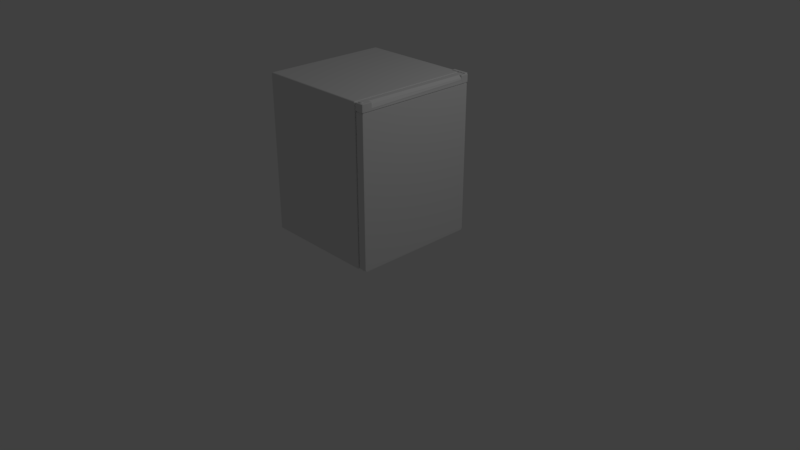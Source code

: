 # Source: office_fridge2.blend  (saved by Blender 2.79.0; exported with 4.5.12 LTS)
import bpy
from mathutils import Matrix  # noqa: F401  (used for matrix-valued properties, if any)

bpy.ops.wm.read_factory_settings(use_empty=True)
scene = bpy.context.scene
scene.name = 'Scene'

# ---- collections
col_collection_1 = bpy.data.collections.new('Collection 1'); scene.collection.children.link(col_collection_1)

# ---- materials (node trees are filled in below, after node groups)
mat_material_001 = bpy.data.materials.new('Material.001')
mat_material_001.alpha_threshold = 0.0
mat_material_001.use_transparent_shadow = False
mat_material_001.roughness = 0.5
mat_material_001.line_color = (0.0, 0.0, 0.0, 1.0)
mat_material_002 = bpy.data.materials.new('Material.002')
mat_material_002.alpha_threshold = 0.0
mat_material_002.use_transparent_shadow = False
mat_material_002.roughness = 0.5
mat_material_002.line_color = (0.0, 0.0, 0.0, 1.0)
mat_material_003 = bpy.data.materials.new('Material.003')
mat_material_003.alpha_threshold = 0.0
mat_material_003.use_transparent_shadow = False
mat_material_003.diffuse_color = (0.5382, 0.5382, 0.5382, 1.0)
mat_material_003.roughness = 0.5

# ---- material node trees

# ---- world
world_world = bpy.data.worlds.new('World'); scene.world = world_world
world_world.color = (0.05088, 0.05088, 0.05088)
world_world.use_sun_shadow = False
world_world.sun_shadow_jitter_overblur = 0.0
world_world.cycles.sampling_method = 'MANUAL'

# ---- cameras
cam_camera = bpy.data.cameras.new('Camera')
cam_camera.clip_end = 100.0
cam_camera.lens = 35.0
cam_camera.sensor_width = 32.0
cam_camera.sensor_height = 18.0
cam_camera.ortho_scale = 7.314
cam_camera.dof.focus_distance = 0.0
cam_camera.dof.aperture_fstop = 128.0

# ---- lights
light_lamp = bpy.data.lights.new('Lamp', 'POINT')
light_lamp.transmission_factor = 0.0
light_lamp.cutoff_distance = 30.0
light_lamp.energy = 100.0
light_lamp.shadow_buffer_clip_start = 1.001
light_lamp.shadow_soft_size = 0.1
light_lamp.shadow_maximum_resolution = 0.006
light_lamp.use_absolute_resolution = True

# ---- meshes
me_cube_003 = bpy.data.meshes.new('Cube.003')
me_cube_003.from_pydata([(-1.0, -1.0, -1.0), (-1.0, -1.0, 1.0), (-1.0, 1.0, -1.0), (-1.0, 1.0, 1.0), (1.0, -1.0, -1.0), (1.0, -1.0, 1.0), (1.0, 1.0, -1.0), (1.0, 1.0, 1.0)], [], [(0, 1, 3, 2), (2, 3, 7, 6), (6, 7, 5, 4), (4, 5, 1, 0), (2, 6, 4, 0), (7, 3, 1, 5)])
me_cube_003.use_remesh_preserve_volume = False
me_cube_003.use_remesh_preserve_attributes = False
me_cube_003.use_mirror_vertex_groups = False
me_cube_003.update()
me_cylinder_001 = bpy.data.meshes.new('Cylinder.001')
me_cylinder_001.from_pydata([(0.0, 1.0, -1.0), (0.0, 1.0, 1.0), (0.1951, 0.9808, -1.0), (0.1951, 0.9808, 1.0), (0.3827, 0.9239, -1.0), (0.3827, 0.9239, 1.0), (0.5556, 0.8315, -1.0), (0.5556, 0.8315, 1.0), (0.7071, 0.7071, -1.0), (0.7071, 0.7071, 1.0), (0.8315, 0.5556, -1.0), (0.8315, 0.5556, 1.0), (0.9239, 0.3827, -1.0), (0.9239, 0.3827, 1.0), (0.9808, 0.1951, -1.0), (0.9808, 0.1951, 1.0), (1.0, 7.55e-08, -1.0), (1.0, 7.55e-08, 1.0), (0.9808, -0.1951, -1.0), (0.9808, -0.1951, 1.0), (0.9239, -0.3827, -1.0), (0.9239, -0.3827, 1.0), (0.8315, -0.5556, -1.0), (0.8315, -0.5556, 1.0), (0.7071, -0.7071, -1.0), (0.7071, -0.7071, 1.0), (0.5556, -0.8315, -1.0), (0.5556, -0.8315, 1.0), (0.3827, -0.9239, -1.0), (0.3827, -0.9239, 1.0), (0.1951, -0.9808, -1.0), (0.1951, -0.9808, 1.0), (-3.258e-07, -1.0, -1.0), (-3.258e-07, -1.0, 1.0), (-0.1951, -0.9808, -1.0), (-0.1951, -0.9808, 1.0), (-0.3827, -0.9239, -1.0), (-0.3827, -0.9239, 1.0), (-0.5556, -0.8315, -1.0), (-0.5556, -0.8315, 1.0), (-0.7071, -0.7071, -1.0), (-0.7071, -0.7071, 1.0), (-0.8315, -0.5556, -1.0), (-0.8315, -0.5556, 1.0), (-0.9239, -0.3827, -1.0), (-0.9239, -0.3827, 1.0), (-0.9808, -0.1951, -1.0), (-0.9808, -0.1951, 1.0), (-1.0, 9.656e-07, -1.0), (-1.0, 9.656e-07, 1.0), (-0.9808, 0.1951, -1.0), (-0.9808, 0.1951, 1.0), (-0.9239, 0.3827, -1.0), (-0.9239, 0.3827, 1.0), (-0.8315, 0.5556, -1.0), (-0.8315, 0.5556, 1.0), (-0.7071, 0.7071, -1.0), (-0.7071, 0.7071, 1.0), (-0.5556, 0.8315, -1.0), (-0.5556, 0.8315, 1.0), (-0.3827, 0.9239, -1.0), (-0.3827, 0.9239, 1.0), (-0.1951, 0.9808, -1.0), (-0.1951, 0.9808, 1.0)], [], [(0, 1, 3, 2), (2, 3, 5, 4), (4, 5, 7, 6), (6, 7, 9, 8), (8, 9, 11, 10), (10, 11, 13, 12), (12, 13, 15, 14), (14, 15, 17, 16), (16, 17, 19, 18), (18, 19, 21, 20), (20, 21, 23, 22), (22, 23, 25, 24), (24, 25, 27, 26), (26, 27, 29, 28), (28, 29, 31, 30), (30, 31, 33, 32), (32, 33, 35, 34), (34, 35, 37, 36), (36, 37, 39, 38), (38, 39, 41, 40), (40, 41, 43, 42), (42, 43, 45, 44), (44, 45, 47, 46), (46, 47, 49, 48), (48, 49, 51, 50), (50, 51, 53, 52), (52, 53, 55, 54), (54, 55, 57, 56), (56, 57, 59, 58), (58, 59, 61, 60), (3, 1, 63, 61, 59, 57, 55, 53, 51, 49, 47, 45, 43, 41, 39, 37, 35, 33, 31, 29, 27, 25, 23, 21, 19, 17, 15, 13, 11, 9, 7, 5), (60, 61, 63, 62), (62, 63, 1, 0), (0, 2, 4, 6, 8, 10, 12, 14, 16, 18, 20, 22, 24, 26, 28, 30, 32, 34, 36, 38, 40, 42, 44, 46, 48, 50, 52, 54, 56, 58, 60, 62)])
me_cylinder_001.use_remesh_preserve_volume = False
me_cylinder_001.use_remesh_preserve_attributes = False
me_cylinder_001.use_mirror_vertex_groups = False
me_cylinder_001.update()
me_cube_001 = bpy.data.meshes.new('Cube.001')
me_cube_001.from_pydata([(1.0, 1.0, -1.0), (1.0, -1.0, -1.0), (-1.0, -1.0, -1.0), (-1.0, 1.0, -1.0), (1.0, 1.0, 1.0), (1.0, -1.0, 1.0), (-1.0, -1.0, 1.0), (-1.0, 1.0, 1.0)], [], [(0, 1, 2, 3), (4, 7, 6, 5), (0, 4, 5, 1), (1, 5, 6, 2), (2, 6, 7, 3), (4, 0, 3, 7)])
me_cube_001.materials.append(mat_material_001)
me_cube_001.use_remesh_preserve_volume = False
me_cube_001.use_remesh_preserve_attributes = False
me_cube_001.use_mirror_vertex_groups = False
me_cube_001.update()
me_cube_002 = bpy.data.meshes.new('Cube.002')
me_cube_002.from_pydata([(1.0, 1.0, -1.0), (1.0, -1.0, -1.0), (-1.0, -1.0, -1.0), (-1.0, 1.0, -1.0), (-1.0, -1.0, 0.901), (1.0, -1.0, 0.901), (-1.0, 1.0, 0.901), (1.0, 1.0, 0.901)], [], [(0, 1, 2, 3), (0, 7, 5, 1), (1, 5, 4, 2), (2, 4, 6, 3), (6, 7, 0, 3), (7, 6, 4, 5)])
me_cube_002.materials.append(mat_material_002)
me_cube_002.use_remesh_preserve_volume = False
me_cube_002.use_remesh_preserve_attributes = False
me_cube_002.use_mirror_vertex_groups = False
me_cube_002.update()
me_cube_006 = bpy.data.meshes.new('Cube.006')
me_cube_006.from_pydata([(0.8735, 0.8619, -0.1133), (0.3775, -0.8416, 0.8577), (-0.933, 0.862, 0.9924), (-0.94, 0.862, 0.9895), (-0.9504, 0.862, 0.9838), (-0.9601, 0.862, 0.9769), (-0.9769, 0.862, 0.9601), (-0.969, 0.862, 0.969), (-0.9838, 0.862, 0.9504), (-0.933, -0.8417, 0.9924), (-0.94, -0.8417, 0.9895), (-0.9504, -0.8417, 0.9838), (-0.9601, -0.8417, 0.9769), (-0.9769, -0.8417, 0.9601), (-0.969, -0.8417, 0.969), (-0.9838, -0.8417, 0.9504), (0.129, 0.8622, 1.0), (0.143, -0.8415, 0.9935), (-0.9941, 0.862, 0.929), (-0.9993, 0.862, 0.9059), (-0.9895, 0.862, 0.94), (-0.9973, 0.862, 0.9176), (-1.0, 0.862, 0.894), (-0.9941, -0.8417, 0.929), (-0.9993, -0.8417, 0.9059), (-0.9895, -0.8417, 0.94), (-0.9973, -0.8417, 0.9176), (-1.0, -0.8417, 0.894), (0.1393, -0.8414, 0.9903), (-0.9941, 0.862, -0.929), (-0.9973, 0.862, -0.9176), (-0.9993, 0.862, -0.9059), (-1.0, 0.862, -0.894), (-0.9838, 0.862, -0.9504), (-0.9769, 0.862, -0.9601), (-0.9895, 0.862, -0.94), (-0.9059, 0.862, -0.9993), (-0.894, 0.862, -1.0), (-0.9176, 0.862, -0.9973), (-0.929, 0.862, -0.9941), (-0.94, 0.862, -0.9895), (-0.9504, 0.862, -0.9838), (-0.9601, 0.862, -0.9769), (-0.969, 0.862, -0.969), (0.7712, 0.8623, 0.2026), (0.7951, 0.8623, -1.0), (0.8881, -0.8414, 0.01243), (0.7708, 0.8624, 0.2007), (0.8005, -0.8414, -1.0), (-0.9941, -0.8417, -0.929), (-0.9973, -0.8417, -0.9176), (-0.9993, -0.8417, -0.9059), (-1.0, -0.8417, -0.894), (-0.9838, -0.8417, -0.9504), (-0.9769, -0.8417, -0.9601), (-0.9895, -0.8417, -0.94), (-0.9059, -0.8417, -0.9993), (-0.894, -0.8417, -1.0), (-0.9176, -0.8417, -0.9973), (-0.929, -0.8417, -0.9941), (-0.94, -0.8417, -0.9895), (-0.9504, -0.8417, -0.9838), (-0.9601, -0.8417, -0.9769), (-0.969, -0.8417, -0.969)], [(17, 28)], [(32, 31, 51, 52), (30, 29, 49, 50), (12, 11, 4, 5), (23, 25, 20, 18), (15, 13, 6, 8), (36, 37, 57, 56), (14, 12, 5, 7), (42, 41, 61, 62), (35, 33, 53, 55), (39, 38, 58, 59), (25, 15, 8, 20), (40, 39, 59, 60), (41, 40, 60, 61), (31, 30, 50, 51), (24, 26, 21, 19), (38, 36, 56, 58), (10, 9, 2, 3), (13, 14, 7, 6), (29, 35, 55, 49), (11, 10, 3, 4), (27, 24, 19, 22), (44, 47, 0), (33, 34, 54, 53), (37, 45, 48, 57), (26, 23, 18, 21), (52, 27, 22, 32), (34, 43, 63, 54), (43, 42, 62, 63)])
me_cube_006.use_remesh_preserve_volume = False
me_cube_006.use_remesh_preserve_attributes = False
me_cube_006.use_mirror_vertex_groups = False
me_cube_006.update()
me_cylinder_006 = bpy.data.meshes.new('Cylinder.006')
me_cylinder_006.from_pydata([(0.0, 1.0, -1.0), (0.0, 1.0, 1.0), (0.1951, 0.9808, -1.0), (0.1951, 0.9808, 1.0), (0.3827, 0.9239, -1.0), (0.3827, 0.9239, 1.0), (0.5556, 0.8315, -1.0), (0.5556, 0.8315, 1.0), (0.7071, 0.7071, -1.0), (0.7071, 0.7071, 1.0), (0.8315, 0.5556, -1.0), (0.8315, 0.5556, 1.0), (0.9239, 0.3827, -1.0), (0.9239, 0.3827, 1.0), (0.9808, 0.1951, -1.0), (0.9808, 0.1951, 1.0), (1.0, 7.55e-08, -1.0), (1.0, 7.55e-08, 1.0), (0.9808, -0.1951, -1.0), (0.9808, -0.1951, 1.0), (0.9239, -0.3827, -1.0), (0.9239, -0.3827, 1.0), (0.8315, -0.5556, -1.0), (0.8315, -0.5556, 1.0), (0.7071, -0.7071, -1.0), (0.7071, -0.7071, 1.0), (0.5556, -0.8315, -1.0), (0.5556, -0.8315, 1.0), (0.3827, -0.9239, -1.0), (0.3827, -0.9239, 1.0), (0.1951, -0.9808, -1.0), (0.1951, -0.9808, 1.0), (-3.258e-07, -1.0, -1.0), (-3.258e-07, -1.0, 1.0), (-0.1951, -0.9808, -1.0), (-0.1951, -0.9808, 1.0), (-0.3827, -0.9239, -1.0), (-0.3827, -0.9239, 1.0), (-0.5556, -0.8315, -1.0), (-0.5556, -0.8315, 1.0), (-0.7071, -0.7071, -1.0), (-0.7071, -0.7071, 1.0), (-0.8315, -0.5556, -1.0), (-0.8315, -0.5556, 1.0), (-0.9239, -0.3827, -1.0), (-0.9239, -0.3827, 1.0), (-0.9808, -0.1951, -1.0), (-0.9808, -0.1951, 1.0), (-1.0, 9.656e-07, -1.0), (-1.0, 9.656e-07, 1.0), (-0.9808, 0.1951, -1.0), (-0.9808, 0.1951, 1.0), (-0.9239, 0.3827, -1.0), (-0.9239, 0.3827, 1.0), (-0.8315, 0.5556, -1.0), (-0.8315, 0.5556, 1.0), (-0.7071, 0.7071, -1.0), (-0.7071, 0.7071, 1.0), (-0.5556, 0.8315, -1.0), (-0.5556, 0.8315, 1.0), (-0.3827, 0.9239, -1.0), (-0.3827, 0.9239, 1.0), (-0.1951, 0.9808, -1.0), (-0.1951, 0.9808, 1.0)], [], [(0, 1, 3, 2), (2, 3, 5, 4), (4, 5, 7, 6), (6, 7, 9, 8), (8, 9, 11, 10), (10, 11, 13, 12), (12, 13, 15, 14), (14, 15, 17, 16), (16, 17, 19, 18), (18, 19, 21, 20), (20, 21, 23, 22), (22, 23, 25, 24), (24, 25, 27, 26), (26, 27, 29, 28), (28, 29, 31, 30), (30, 31, 33, 32), (32, 33, 35, 34), (34, 35, 37, 36), (36, 37, 39, 38), (38, 39, 41, 40), (40, 41, 43, 42), (42, 43, 45, 44), (44, 45, 47, 46), (46, 47, 49, 48), (48, 49, 51, 50), (50, 51, 53, 52), (52, 53, 55, 54), (54, 55, 57, 56), (56, 57, 59, 58), (58, 59, 61, 60), (3, 1, 63, 61, 59, 57, 55, 53, 51, 49, 47, 45, 43, 41, 39, 37, 35, 33, 31, 29, 27, 25, 23, 21, 19, 17, 15, 13, 11, 9, 7, 5), (60, 61, 63, 62), (62, 63, 1, 0), (0, 2, 4, 6, 8, 10, 12, 14, 16, 18, 20, 22, 24, 26, 28, 30, 32, 34, 36, 38, 40, 42, 44, 46, 48, 50, 52, 54, 56, 58, 60, 62)])
me_cylinder_006.materials.append(mat_material_003)
me_cylinder_006.use_remesh_preserve_volume = False
me_cylinder_006.use_remesh_preserve_attributes = False
me_cylinder_006.use_mirror_vertex_groups = False
me_cylinder_006.update()
me_cube_007 = bpy.data.meshes.new('Cube.007')
me_cube_007.from_pydata([(0.4715, -0.8405, 0.6831), (0.71, 0.8631, 0.6831), (0.6807, -0.8407, 0.4105), (0.8834, 0.8629, 0.4105), (0.8228, -0.8409, 0.0559), (0.9751, 0.8627, 0.0559), (0.985, -0.8411, -0.3976), (-0.894, -0.894, -1.0), (-0.894, -1.0, -0.894), (-1.0, -0.894, -0.894), (-0.894, -0.9059, -0.9993), (-0.894, -0.9176, -0.9973), (-0.894, -0.929, -0.9941), (-0.894, -0.94, -0.9895), (-0.894, -0.9504, -0.9838), (-0.894, -0.9601, -0.9769), (-0.894, -0.969, -0.969), (-0.9059, -0.894, -0.9993), (-0.906, -0.9061, -0.9986), (-0.9061, -0.9182, -0.9965), (-0.9061, -0.9298, -0.993), (-0.9062, -0.9407, -0.9884), (-0.9061, -0.9508, -0.9827), (-0.9061, -0.96, -0.976), (-0.9061, -0.9684, -0.9685), (-0.9176, -0.894, -0.9973), (-0.9181, -0.9063, -0.9965), (-0.9183, -0.9185, -0.9942), (-0.9183, -0.9301, -0.9907), (-0.9182, -0.9408, -0.986), (-0.918, -0.9505, -0.9805), (-0.9178, -0.9592, -0.9741), (-0.9177, -0.967, -0.9671), (-0.929, -0.894, -0.9941), (-0.9297, -0.9063, -0.993), (-0.9299, -0.9185, -0.9907), (-0.9298, -0.9299, -0.9871), (-0.9294, -0.9403, -0.9826), (-0.9288, -0.9495, -0.9773), (-0.9284, -0.9577, -0.9714), (-0.9282, -0.9649, -0.965), (-0.94, -0.894, -0.9895), (-0.9407, -0.9063, -0.9884), (-0.9407, -0.9183, -0.986), (-0.9402, -0.9295, -0.9825), (-0.9394, -0.9395, -0.9783), (-0.9384, -0.9482, -0.9736), (-0.9377, -0.9558, -0.9683), (-0.9373, -0.9624, -0.9624), (-0.9504, -0.894, -0.9838), (-0.9508, -0.9062, -0.9826), (-0.9505, -0.9181, -0.9804), (-0.9495, -0.929, -0.9772), (-0.9481, -0.9385, -0.9735), (-0.9467, -0.9467, -0.9694), (-0.9455, -0.9537, -0.9648), (-0.9449, -0.9597, -0.9597), (-0.9601, -0.894, -0.9769), (-0.9601, -0.9062, -0.9759), (-0.9593, -0.9179, -0.974), (-0.9577, -0.9285, -0.9714), (-0.9558, -0.9377, -0.9682), (-0.9537, -0.9455, -0.9648), (-0.9519, -0.9519, -0.9613), (-0.951, -0.9572, -0.9572), (-0.9552, -0.9552, -0.9552), (-0.9059, -0.9993, -0.894), (-0.9176, -0.9973, -0.894), (-0.929, -0.9941, -0.894), (-0.94, -0.9895, -0.894), (-0.9504, -0.9838, -0.894), (-0.9601, -0.9769, -0.894), (-0.969, -0.969, -0.894), (-0.894, -0.9993, -0.9059), (-0.9061, -0.9986, -0.906), (-0.9182, -0.9965, -0.9061), (-0.9298, -0.993, -0.9061), (-0.9407, -0.9884, -0.9062), (-0.9508, -0.9827, -0.9061), (-0.96, -0.976, -0.9061), (-0.9684, -0.9685, -0.9061), (-0.894, -0.9973, -0.9176), (-0.9063, -0.9965, -0.9181), (-0.9185, -0.9942, -0.9183), (-0.9301, -0.9907, -0.9183), (-0.9408, -0.986, -0.9182), (-0.9505, -0.9805, -0.918), (-0.9592, -0.9741, -0.9178), (-0.967, -0.9671, -0.9177), (-0.894, -0.9941, -0.929), (-0.9063, -0.993, -0.9297), (-0.9185, -0.9907, -0.9299), (-0.9299, -0.9871, -0.9298), (-0.9403, -0.9826, -0.9294), (-0.9495, -0.9773, -0.9288), (-0.9577, -0.9714, -0.9284), (-0.9649, -0.965, -0.9282), (-0.894, -0.9895, -0.94), (-0.9063, -0.9884, -0.9407), (-0.9183, -0.986, -0.9407), (-0.9295, -0.9825, -0.9402), (-0.9395, -0.9783, -0.9394), (-0.9482, -0.9736, -0.9384), (-0.9558, -0.9683, -0.9377), (-0.9624, -0.9624, -0.9373), (-0.894, -0.9838, -0.9504), (-0.9062, -0.9826, -0.9508), (-0.9181, -0.9804, -0.9505), (-0.929, -0.9772, -0.9495), (-0.9385, -0.9735, -0.9481), (-0.9467, -0.9694, -0.9467), (-0.9537, -0.9648, -0.9455), (-0.9597, -0.9597, -0.9449), (-0.894, -0.9769, -0.9601), (-0.9062, -0.9759, -0.9601), (-0.9179, -0.974, -0.9593), (-0.9285, -0.9714, -0.9577), (-0.9377, -0.9682, -0.9558), (-0.9455, -0.9648, -0.9537), (-0.9519, -0.9613, -0.9519), (-0.9572, -0.9572, -0.951), (-0.9993, -0.894, -0.9059), (-0.9973, -0.894, -0.9176), (-0.9941, -0.894, -0.929), (-0.9895, -0.894, -0.94), (-0.9838, -0.894, -0.9504), (-0.9769, -0.894, -0.9601), (-0.969, -0.894, -0.969), (-0.9993, -0.9059, -0.894), (-0.9986, -0.906, -0.9061), (-0.9965, -0.9061, -0.9182), (-0.993, -0.9061, -0.9298), (-0.9884, -0.9062, -0.9407), (-0.9827, -0.9061, -0.9508), (-0.976, -0.9061, -0.96), (-0.9685, -0.9061, -0.9684), (-0.9973, -0.9176, -0.894), (-0.9965, -0.9181, -0.9063), (-0.9942, -0.9183, -0.9185), (-0.9907, -0.9183, -0.9301), (-0.986, -0.9182, -0.9408), (-0.9805, -0.918, -0.9505), (-0.9741, -0.9178, -0.9592), (-0.9671, -0.9177, -0.967), (-0.9941, -0.929, -0.894), (-0.993, -0.9297, -0.9063), (-0.9907, -0.9299, -0.9185), (-0.9871, -0.9298, -0.9299), (-0.9826, -0.9294, -0.9403), (-0.9773, -0.9288, -0.9495), (-0.9714, -0.9284, -0.9577), (-0.965, -0.9282, -0.9649), (-0.9895, -0.94, -0.894), (-0.9884, -0.9407, -0.9063), (-0.986, -0.9407, -0.9183), (-0.9825, -0.9402, -0.9295), (-0.9783, -0.9394, -0.9395), (-0.9736, -0.9384, -0.9482), (-0.9683, -0.9377, -0.9558), (-0.9624, -0.9373, -0.9624), (-0.9838, -0.9504, -0.894), (-0.9826, -0.9508, -0.9062), (-0.9804, -0.9505, -0.9181), (-0.9772, -0.9495, -0.929), (-0.9735, -0.9481, -0.9385), (-0.9694, -0.9467, -0.9467), (-0.9648, -0.9455, -0.9537), (-0.9597, -0.9449, -0.9597), (-0.9769, -0.9601, -0.894), (-0.9759, -0.9601, -0.9062), (-0.974, -0.9593, -0.9179), (-0.9714, -0.9577, -0.9285), (-0.9682, -0.9558, -0.9377), (-0.9648, -0.9537, -0.9455), (-0.9613, -0.9519, -0.9519), (-0.9572, -0.951, -0.9572), (-0.894, -1.0, 0.894), (-0.894, -0.894, 1.0), (-1.0, -0.894, 0.894), (-0.894, -0.9993, 0.9059), (-0.894, -0.9973, 0.9176), (-0.894, -0.9941, 0.929), (-0.894, -0.9895, 0.94), (-0.894, -0.9838, 0.9504), (-0.894, -0.9769, 0.9601), (-0.894, -0.969, 0.969), (-0.9059, -0.9993, 0.894), (-0.906, -0.9986, 0.9061), (-0.9061, -0.9965, 0.9182), (-0.9061, -0.993, 0.9298), (-0.9062, -0.9884, 0.9407), (-0.9061, -0.9827, 0.9508), (-0.9061, -0.976, 0.96), (-0.9061, -0.9685, 0.9684), (-0.9176, -0.9973, 0.894), (-0.9181, -0.9965, 0.9063), (-0.9183, -0.9942, 0.9185), (-0.9183, -0.9907, 0.9301), (-0.9182, -0.986, 0.9408), (-0.918, -0.9805, 0.9505), (-0.9178, -0.9741, 0.9592), (-0.9177, -0.9671, 0.967), (-0.929, -0.9941, 0.894), (-0.9297, -0.993, 0.9063), (-0.9299, -0.9907, 0.9185), (-0.9298, -0.9871, 0.9299), (-0.9294, -0.9826, 0.9403), (-0.9288, -0.9773, 0.9495), (-0.9284, -0.9714, 0.9577), (-0.9282, -0.965, 0.9649), (-0.94, -0.9895, 0.894), (-0.9407, -0.9884, 0.9063), (-0.9407, -0.986, 0.9183), (-0.9402, -0.9825, 0.9295), (-0.9394, -0.9783, 0.9395), (-0.9384, -0.9736, 0.9482), (-0.9377, -0.9683, 0.9558), (-0.9373, -0.9624, 0.9624), (-0.9504, -0.9838, 0.894), (-0.9508, -0.9826, 0.9062), (-0.9505, -0.9804, 0.9181), (-0.9495, -0.9772, 0.929), (-0.9481, -0.9735, 0.9385), (-0.9467, -0.9694, 0.9467), (-0.9455, -0.9648, 0.9537), (-0.9449, -0.9597, 0.9597), (-0.9601, -0.9769, 0.894), (-0.9601, -0.9759, 0.9062), (-0.9593, -0.974, 0.9179), (-0.9577, -0.9714, 0.9285), (-0.9558, -0.9682, 0.9377), (-0.9537, -0.9648, 0.9455), (-0.9519, -0.9613, 0.9519), (-0.951, -0.9572, 0.9572), (-0.9552, -0.9552, 0.9552), (-0.9059, -0.894, 0.9993), (-0.9176, -0.894, 0.9973), (-0.929, -0.894, 0.9941), (-0.94, -0.894, 0.9895), (-0.9504, -0.894, 0.9838), (-0.9601, -0.894, 0.9769), (-0.969, -0.894, 0.969), (-0.894, -0.9059, 0.9993), (-0.9061, -0.906, 0.9986), (-0.9182, -0.9061, 0.9965), (-0.9298, -0.9061, 0.993), (-0.9407, -0.9062, 0.9884), (-0.9508, -0.9061, 0.9827), (-0.96, -0.9061, 0.976), (-0.9684, -0.9061, 0.9685), (-0.894, -0.9176, 0.9973), (-0.9063, -0.9181, 0.9965), (-0.9185, -0.9183, 0.9942), (-0.9301, -0.9183, 0.9907), (-0.9408, -0.9182, 0.986), (-0.9505, -0.918, 0.9805), (-0.9592, -0.9178, 0.9741), (-0.967, -0.9177, 0.9671), (-0.894, -0.929, 0.9941), (-0.9063, -0.9297, 0.993), (-0.9185, -0.9299, 0.9907), (-0.9299, -0.9298, 0.9871), (-0.9403, -0.9294, 0.9826), (-0.9495, -0.9288, 0.9773), (-0.9577, -0.9284, 0.9714), (-0.9649, -0.9282, 0.965), (-0.894, -0.94, 0.9895), (-0.9063, -0.9407, 0.9884), (-0.9183, -0.9407, 0.986), (-0.9295, -0.9402, 0.9825), (-0.9395, -0.9394, 0.9783), (-0.9482, -0.9384, 0.9736), (-0.9558, -0.9377, 0.9683), (-0.9624, -0.9373, 0.9624), (-0.894, -0.9504, 0.9838), (-0.9062, -0.9508, 0.9826), (-0.9181, -0.9505, 0.9804), (-0.929, -0.9495, 0.9772), (-0.9385, -0.9481, 0.9735), (-0.9467, -0.9467, 0.9694), (-0.9537, -0.9455, 0.9648), (-0.9597, -0.9449, 0.9597), (-0.894, -0.9601, 0.9769), (-0.9062, -0.9601, 0.9759), (-0.9179, -0.9593, 0.974), (-0.9285, -0.9577, 0.9714), (-0.9377, -0.9558, 0.9682), (-0.9455, -0.9537, 0.9648), (-0.9519, -0.9519, 0.9613), (-0.9572, -0.951, 0.9572), (-0.9993, -0.9059, 0.894), (-0.9973, -0.9176, 0.894), (-0.9941, -0.929, 0.894), (-0.9895, -0.94, 0.894), (-0.9838, -0.9504, 0.894), (-0.9769, -0.9601, 0.894), (-0.969, -0.969, 0.894), (-0.9993, -0.894, 0.9059), (-0.9986, -0.9061, 0.906), (-0.9965, -0.9182, 0.9061), (-0.993, -0.9298, 0.9061), (-0.9884, -0.9407, 0.9062), (-0.9827, -0.9508, 0.9061), (-0.976, -0.96, 0.9061), (-0.9685, -0.9684, 0.9061), (-0.9973, -0.894, 0.9176), (-0.9965, -0.9063, 0.9181), (-0.9942, -0.9185, 0.9183), (-0.9907, -0.9301, 0.9183), (-0.986, -0.9408, 0.9182), (-0.9805, -0.9505, 0.918), (-0.9741, -0.9592, 0.9178), (-0.9671, -0.967, 0.9177), (-0.9941, -0.894, 0.929), (-0.993, -0.9063, 0.9297), (-0.9907, -0.9185, 0.9299), (-0.9871, -0.9299, 0.9298), (-0.9826, -0.9403, 0.9294), (-0.9773, -0.9495, 0.9288), (-0.9714, -0.9577, 0.9284), (-0.965, -0.9649, 0.9282), (-0.9895, -0.894, 0.94), (-0.9884, -0.9063, 0.9407), (-0.986, -0.9183, 0.9407), (-0.9825, -0.9295, 0.9402), (-0.9783, -0.9395, 0.9394), (-0.9736, -0.9482, 0.9384), (-0.9683, -0.9558, 0.9377), (-0.9624, -0.9624, 0.9373), (-0.9838, -0.894, 0.9504), (-0.9826, -0.9062, 0.9508), (-0.9804, -0.9181, 0.9505), (-0.9772, -0.929, 0.9495), (-0.9735, -0.9385, 0.9481), (-0.9694, -0.9467, 0.9467), (-0.9648, -0.9537, 0.9455), (-0.9597, -0.9597, 0.9449), (-0.9769, -0.894, 0.9601), (-0.9759, -0.9062, 0.9601), (-0.974, -0.9179, 0.9593), (-0.9714, -0.9285, 0.9577), (-0.9682, -0.9377, 0.9558), (-0.9648, -0.9455, 0.9537), (-0.9613, -0.9519, 0.9519), (-0.9572, -0.9572, 0.951), (-0.894, 0.894, -1.0), (-1.0, 0.894, -0.894), (-0.894, 1.0, -0.894), (-0.9059, 0.894, -0.9993), (-0.9176, 0.894, -0.9973), (-0.929, 0.894, -0.9941), (-0.94, 0.894, -0.9895), (-0.9504, 0.894, -0.9838), (-0.9601, 0.894, -0.9769), (-0.969, 0.894, -0.969), (-0.894, 0.9059, -0.9993), (-0.9061, 0.906, -0.9986), (-0.9182, 0.9061, -0.9965), (-0.9298, 0.9061, -0.993), (-0.9407, 0.9062, -0.9884), (-0.9508, 0.9061, -0.9827), (-0.96, 0.9061, -0.976), (-0.9684, 0.9061, -0.9685), (-0.894, 0.9176, -0.9973), (-0.9063, 0.9181, -0.9965), (-0.9185, 0.9183, -0.9942), (-0.9301, 0.9183, -0.9907), (-0.9408, 0.9182, -0.986), (-0.9505, 0.918, -0.9805), (-0.9592, 0.9178, -0.9741), (-0.967, 0.9177, -0.9671), (-0.894, 0.929, -0.9941), (-0.9063, 0.9297, -0.993), (-0.9185, 0.9299, -0.9907), (-0.9299, 0.9298, -0.9871), (-0.9403, 0.9294, -0.9826), (-0.9495, 0.9288, -0.9773), (-0.9577, 0.9284, -0.9714), (-0.9649, 0.9282, -0.965), (-0.894, 0.94, -0.9895), (-0.9063, 0.9407, -0.9884), (-0.9183, 0.9407, -0.986), (-0.9295, 0.9402, -0.9825), (-0.9395, 0.9394, -0.9783), (-0.9482, 0.9384, -0.9736), (-0.9558, 0.9377, -0.9683), (-0.9624, 0.9373, -0.9624), (-0.894, 0.9504, -0.9838), (-0.9062, 0.9508, -0.9826), (-0.9181, 0.9505, -0.9804), (-0.929, 0.9495, -0.9772), (-0.9385, 0.9481, -0.9735), (-0.9467, 0.9467, -0.9694), (-0.9537, 0.9455, -0.9648), (-0.9597, 0.9449, -0.9597), (-0.894, 0.9601, -0.9769), (-0.9062, 0.9601, -0.9759), (-0.9179, 0.9593, -0.974), (-0.9285, 0.9577, -0.9714), (-0.9377, 0.9558, -0.9682), (-0.9455, 0.9537, -0.9648), (-0.9519, 0.9519, -0.9613), (-0.9572, 0.951, -0.9572), (-0.9552, 0.9552, -0.9552), (-0.9993, 0.9059, -0.894), (-0.9973, 0.9176, -0.894), (-0.9941, 0.929, -0.894), (-0.9895, 0.94, -0.894), (-0.9838, 0.9504, -0.894), (-0.9769, 0.9601, -0.894), (-0.969, 0.969, -0.894), (-0.9993, 0.894, -0.9059), (-0.9986, 0.9061, -0.906), (-0.9965, 0.9182, -0.9061), (-0.993, 0.9298, -0.9061), (-0.9884, 0.9407, -0.9062), (-0.9827, 0.9508, -0.9061), (-0.976, 0.96, -0.9061), (-0.9685, 0.9684, -0.9061), (-0.9973, 0.894, -0.9176), (-0.9965, 0.9063, -0.9181), (-0.9942, 0.9185, -0.9183), (-0.9907, 0.9301, -0.9183), (-0.986, 0.9408, -0.9182), (-0.9805, 0.9505, -0.918), (-0.9741, 0.9592, -0.9178), (-0.9671, 0.967, -0.9177), (-0.9941, 0.894, -0.929), (-0.993, 0.9063, -0.9297), (-0.9907, 0.9185, -0.9299), (-0.9871, 0.9299, -0.9298), (-0.9826, 0.9403, -0.9294), (-0.9773, 0.9495, -0.9288), (-0.9714, 0.9577, -0.9284), (-0.965, 0.9649, -0.9282), (-0.9895, 0.894, -0.94), (-0.9884, 0.9063, -0.9407), (-0.986, 0.9183, -0.9407), (-0.9825, 0.9295, -0.9402), (-0.9783, 0.9395, -0.9394), (-0.9736, 0.9482, -0.9384), (-0.9683, 0.9558, -0.9377), (-0.9624, 0.9624, -0.9373), (-0.9838, 0.894, -0.9504), (-0.9826, 0.9062, -0.9508), (-0.9804, 0.9181, -0.9505), (-0.9772, 0.929, -0.9495), (-0.9735, 0.9385, -0.9481), (-0.9694, 0.9467, -0.9467), (-0.9648, 0.9537, -0.9455), (-0.9597, 0.9597, -0.9449), (-0.9769, 0.894, -0.9601), (-0.9759, 0.9062, -0.9601), (-0.974, 0.9179, -0.9593), (-0.9714, 0.9285, -0.9577), (-0.9682, 0.9377, -0.9558), (-0.9648, 0.9455, -0.9537), (-0.9613, 0.9519, -0.9519), (-0.9572, 0.9572, -0.951), (-0.894, 0.9993, -0.9059), (-0.894, 0.9973, -0.9176), (-0.894, 0.9941, -0.929), (-0.894, 0.9895, -0.94), (-0.894, 0.9838, -0.9504), (-0.894, 0.9769, -0.9601), (-0.894, 0.969, -0.969), (-0.9059, 0.9993, -0.894), (-0.906, 0.9986, -0.9061), (-0.9061, 0.9965, -0.9182), (-0.9061, 0.993, -0.9298), (-0.9062, 0.9884, -0.9407), (-0.9061, 0.9827, -0.9508), (-0.9061, 0.976, -0.96), (-0.9061, 0.9685, -0.9684), (-0.9176, 0.9973, -0.894), (-0.9181, 0.9965, -0.9063), (-0.9183, 0.9942, -0.9185), (-0.9183, 0.9907, -0.9301), (-0.9182, 0.986, -0.9408), (-0.918, 0.9805, -0.9505), (-0.9178, 0.9741, -0.9592), (-0.9177, 0.9671, -0.967), (-0.929, 0.9941, -0.894), (-0.9297, 0.993, -0.9063), (-0.9299, 0.9907, -0.9185), (-0.9298, 0.9871, -0.9299), (-0.9294, 0.9826, -0.9403), (-0.9288, 0.9773, -0.9495), (-0.9284, 0.9714, -0.9577), (-0.9282, 0.965, -0.9649), (-0.94, 0.9895, -0.894), (-0.9407, 0.9884, -0.9063), (-0.9407, 0.986, -0.9183), (-0.9402, 0.9825, -0.9295), (-0.9394, 0.9783, -0.9395), (-0.9384, 0.9736, -0.9482), (-0.9377, 0.9683, -0.9558), (-0.9373, 0.9624, -0.9624), (-0.9504, 0.9838, -0.894), (-0.9508, 0.9826, -0.9062), (-0.9505, 0.9804, -0.9181), (-0.9495, 0.9772, -0.929), (-0.9481, 0.9735, -0.9385), (-0.9467, 0.9694, -0.9467), (-0.9455, 0.9648, -0.9537), (-0.9449, 0.9597, -0.9597), (-0.9601, 0.9769, -0.894), (-0.9601, 0.9759, -0.9062), (-0.9593, 0.974, -0.9179), (-0.9577, 0.9714, -0.9285), (-0.9558, 0.9682, -0.9377), (-0.9537, 0.9648, -0.9455), (-0.9519, 0.9613, -0.9519), (-0.951, 0.9572, -0.9572), (-0.894, 0.894, 1.0), (-0.894, 1.0, 0.894), (-1.0, 0.894, 0.894), (-0.894, 0.9059, 0.9993), (-0.894, 0.9176, 0.9973), (-0.894, 0.929, 0.9941), (-0.894, 0.94, 0.9895), (-0.894, 0.9504, 0.9838), (-0.894, 0.9601, 0.9769), (-0.894, 0.969, 0.969), (-0.9059, 0.894, 0.9993), (-0.906, 0.9061, 0.9986), (-0.9061, 0.9182, 0.9965), (-0.9061, 0.9298, 0.993), (-0.9062, 0.9407, 0.9884), (-0.9061, 0.9508, 0.9827), (-0.9061, 0.96, 0.976), (-0.9061, 0.9684, 0.9685), (-0.9176, 0.894, 0.9973), (-0.9181, 0.9063, 0.9965), (-0.9183, 0.9185, 0.9942), (-0.9183, 0.9301, 0.9907), (-0.9182, 0.9408, 0.986), (-0.918, 0.9505, 0.9805), (-0.9178, 0.9592, 0.9741), (-0.9177, 0.967, 0.9671), (-0.929, 0.894, 0.9941), (-0.9297, 0.9063, 0.993), (-0.9299, 0.9185, 0.9907), (-0.9298, 0.9299, 0.9871), (-0.9294, 0.9403, 0.9826), (-0.9288, 0.9495, 0.9773), (-0.9284, 0.9577, 0.9714), (-0.9282, 0.9649, 0.965), (-0.94, 0.894, 0.9895), (-0.9407, 0.9063, 0.9884), (-0.9407, 0.9183, 0.986), (-0.9402, 0.9295, 0.9825), (-0.9394, 0.9395, 0.9783), (-0.9384, 0.9482, 0.9736), (-0.9377, 0.9558, 0.9683), (-0.9373, 0.9624, 0.9624), (-0.9504, 0.894, 0.9838), (-0.9508, 0.9062, 0.9826), (-0.9505, 0.9181, 0.9804), (-0.9495, 0.929, 0.9772), (-0.9481, 0.9385, 0.9735), (-0.9467, 0.9467, 0.9694), (-0.9455, 0.9537, 0.9648), (-0.9449, 0.9597, 0.9597), (-0.9601, 0.894, 0.9769), (-0.9601, 0.9062, 0.9759), (-0.9593, 0.9179, 0.974), (-0.9577, 0.9285, 0.9714), (-0.9558, 0.9377, 0.9682), (-0.9537, 0.9455, 0.9648), (-0.9519, 0.9519, 0.9613), (-0.951, 0.9572, 0.9572), (-0.9552, 0.9552, 0.9552), (-0.9059, 0.9993, 0.894), (-0.9176, 0.9973, 0.894), (-0.929, 0.9941, 0.894), (-0.94, 0.9895, 0.894), (-0.9504, 0.9838, 0.894), (-0.9601, 0.9769, 0.894), (-0.969, 0.969, 0.894), (-0.894, 0.9993, 0.9059), (-0.9061, 0.9986, 0.906), (-0.9182, 0.9965, 0.9061), (-0.9298, 0.993, 0.9061), (-0.9407, 0.9884, 0.9062), (-0.9508, 0.9827, 0.9061), (-0.96, 0.976, 0.9061), (-0.9684, 0.9685, 0.9061), (-0.894, 0.9973, 0.9176), (-0.9063, 0.9965, 0.9181), (-0.9185, 0.9942, 0.9183), (-0.9301, 0.9907, 0.9183), (-0.9408, 0.986, 0.9182), (-0.9505, 0.9805, 0.918), (-0.9592, 0.9741, 0.9178), (-0.967, 0.9671, 0.9177), (-0.894, 0.9941, 0.929), (-0.9063, 0.993, 0.9297), (-0.9185, 0.9907, 0.9299), (-0.9299, 0.9871, 0.9298), (-0.9403, 0.9826, 0.9294), (-0.9495, 0.9773, 0.9288), (-0.9577, 0.9714, 0.9284), (-0.9649, 0.965, 0.9282), (-0.894, 0.9895, 0.94), (-0.9063, 0.9884, 0.9407), (-0.9183, 0.986, 0.9407), (-0.9295, 0.9825, 0.9402), (-0.9395, 0.9783, 0.9394), (-0.9482, 0.9736, 0.9384), (-0.9558, 0.9683, 0.9377), (-0.9624, 0.9624, 0.9373), (-0.894, 0.9838, 0.9504), (-0.9062, 0.9826, 0.9508), (-0.9181, 0.9804, 0.9505), (-0.929, 0.9772, 0.9495), (-0.9385, 0.9735, 0.9481), (-0.9467, 0.9694, 0.9467), (-0.9537, 0.9648, 0.9455), (-0.9597, 0.9597, 0.9449), (-0.894, 0.9769, 0.9601), (-0.9062, 0.9759, 0.9601), (-0.9179, 0.974, 0.9593), (-0.9285, 0.9714, 0.9577), (-0.9377, 0.9682, 0.9558), (-0.9455, 0.9648, 0.9537), (-0.9519, 0.9613, 0.9519), (-0.9572, 0.9572, 0.951), (-0.9993, 0.894, 0.9059), (-0.9973, 0.894, 0.9176), (-0.9941, 0.894, 0.929), (-0.9895, 0.894, 0.94), (-0.9838, 0.894, 0.9504), (-0.9769, 0.894, 0.9601), (-0.969, 0.894, 0.969), (-0.9993, 0.9059, 0.894), (-0.9986, 0.906, 0.9061), (-0.9965, 0.9061, 0.9182), (-0.993, 0.9061, 0.9298), (-0.9884, 0.9062, 0.9407), (-0.9827, 0.9061, 0.9508), (-0.976, 0.9061, 0.96), (-0.9685, 0.9061, 0.9684), (-0.9973, 0.9176, 0.894), (-0.9965, 0.9181, 0.9063), (-0.9942, 0.9183, 0.9185), (-0.9907, 0.9183, 0.9301), (-0.986, 0.9182, 0.9408), (-0.9805, 0.918, 0.9505), (-0.9741, 0.9178, 0.9592), (-0.9671, 0.9177, 0.967), (-0.9941, 0.929, 0.894), (-0.993, 0.9297, 0.9063), (-0.9907, 0.9299, 0.9185), (-0.9871, 0.9298, 0.9299), (-0.9826, 0.9294, 0.9403), (-0.9773, 0.9288, 0.9495), (-0.9714, 0.9284, 0.9577), (-0.965, 0.9282, 0.9649), (-0.9895, 0.94, 0.894), (-0.9884, 0.9407, 0.9063), (-0.986, 0.9407, 0.9183), (-0.9825, 0.9402, 0.9295), (-0.9783, 0.9394, 0.9395), (-0.9736, 0.9384, 0.9482), (-0.9683, 0.9377, 0.9558), (-0.9624, 0.9373, 0.9624), (-0.9838, 0.9504, 0.894), (-0.9826, 0.9508, 0.9062), (-0.9804, 0.9505, 0.9181), (-0.9772, 0.9495, 0.929), (-0.9735, 0.9481, 0.9385), (-0.9694, 0.9467, 0.9467), (-0.9648, 0.9455, 0.9537), (-0.9597, 0.9449, 0.9597), (-0.9769, 0.9601, 0.894), (-0.9759, 0.9601, 0.9062), (-0.974, 0.9593, 0.9179), (-0.9714, 0.9577, 0.9285), (-0.9682, 0.9558, 0.9377), (-0.9648, 0.9537, 0.9455), (-0.9613, 0.9519, 0.9519), (-0.9572, 0.951, 0.9572), (0.894, -0.894, -1.0), (1.0, -0.894, -0.894), (0.894, -1.0, -0.894), (0.9059, -0.894, -0.9993), (0.9176, -0.894, -0.9973), (0.929, -0.894, -0.9941), (0.94, -0.894, -0.9895), (0.9504, -0.894, -0.9838), (0.9601, -0.894, -0.9769), (0.969, -0.894, -0.969), (0.894, -0.9059, -0.9993), (0.9061, -0.906, -0.9986), (0.9182, -0.9061, -0.9965), (0.9298, -0.9061, -0.993), (0.9407, -0.9062, -0.9884), (0.9508, -0.9061, -0.9827), (0.96, -0.9061, -0.976), (0.9684, -0.9061, -0.9685), (0.894, -0.9176, -0.9973), (0.9063, -0.9181, -0.9965), (0.9185, -0.9183, -0.9942), (0.9301, -0.9183, -0.9907), (0.9408, -0.9182, -0.986), (0.9505, -0.918, -0.9805), (0.9592, -0.9178, -0.9741), (0.967, -0.9177, -0.9671), (0.894, -0.929, -0.9941), (0.9063, -0.9297, -0.993), (0.9185, -0.9299, -0.9907), (0.9299, -0.9298, -0.9871), (0.9403, -0.9294, -0.9826), (0.9495, -0.9288, -0.9773), (0.9577, -0.9284, -0.9714), (0.9649, -0.9282, -0.965), (0.894, -0.94, -0.9895), (0.9063, -0.9407, -0.9884), (0.9183, -0.9407, -0.986), (0.9295, -0.9402, -0.9825), (0.9395, -0.9394, -0.9783), (0.9482, -0.9384, -0.9736), (0.9558, -0.9377, -0.9683), (0.9624, -0.9373, -0.9624), (0.894, -0.9504, -0.9838), (0.9062, -0.9508, -0.9826), (0.9181, -0.9505, -0.9804), (0.929, -0.9495, -0.9772), (0.9385, -0.9481, -0.9735), (0.9467, -0.9467, -0.9694), (0.9537, -0.9455, -0.9648), (0.9597, -0.9449, -0.9597), (0.894, -0.9601, -0.9769), (0.9062, -0.9601, -0.9759), (0.9179, -0.9593, -0.974), (0.9285, -0.9577, -0.9714), (0.9377, -0.9558, -0.9682), (0.9455, -0.9537, -0.9648), (0.9519, -0.9519, -0.9613), (0.9572, -0.951, -0.9572), (0.9552, -0.9552, -0.9552), (0.9993, -0.9059, -0.894), (0.9973, -0.9176, -0.894), (0.9941, -0.929, -0.894), (0.9895, -0.94, -0.894), (0.9838, -0.9504, -0.894), (0.9769, -0.9601, -0.894), (0.969, -0.969, -0.894), (0.9993, -0.894, -0.9059), (0.9986, -0.9061, -0.906), (0.9965, -0.9182, -0.9061), (0.993, -0.9298, -0.9061), (0.9884, -0.9407, -0.9062), (0.9827, -0.9508, -0.9061), (0.976, -0.96, -0.9061), (0.9685, -0.9684, -0.9061), (0.9973, -0.894, -0.9176), (0.9965, -0.9063, -0.9181), (0.9942, -0.9185, -0.9183), (0.9907, -0.9301, -0.9183), (0.986, -0.9408, -0.9182), (0.9805, -0.9505, -0.918), (0.9741, -0.9592, -0.9178), (0.9671, -0.967, -0.9177), (0.9941, -0.894, -0.929), (0.993, -0.9063, -0.9297), (0.9907, -0.9185, -0.9299), (0.9871, -0.9299, -0.9298), (0.9826, -0.9403, -0.9294), (0.9773, -0.9495, -0.9288), (0.9714, -0.9577, -0.9284), (0.965, -0.9649, -0.9282), (0.9895, -0.894, -0.94), (0.9884, -0.9063, -0.9407), (0.986, -0.9183, -0.9407), (0.9825, -0.9295, -0.9402), (0.9783, -0.9395, -0.9394), (0.9736, -0.9482, -0.9384), (0.9683, -0.9558, -0.9377), (0.9624, -0.9624, -0.9373), (0.9838, -0.894, -0.9504), (0.9826, -0.9062, -0.9508), (0.9804, -0.9181, -0.9505), (0.9772, -0.929, -0.9495), (0.9735, -0.9385, -0.9481), (0.9694, -0.9467, -0.9467), (0.9648, -0.9537, -0.9455), (0.9597, -0.9597, -0.9449), (0.9769, -0.894, -0.9601), (0.9759, -0.9062, -0.9601), (0.974, -0.9179, -0.9593), (0.9714, -0.9285, -0.9577), (0.9682, -0.9377, -0.9558), (0.9648, -0.9455, -0.9537), (0.9613, -0.9519, -0.9519), (0.9572, -0.9572, -0.951), (0.894, -0.9993, -0.9059), (0.894, -0.9973, -0.9176), (0.894, -0.9941, -0.929), (0.894, -0.9895, -0.94), (0.894, -0.9838, -0.9504), (0.894, -0.9769, -0.9601), (0.894, -0.969, -0.969), (0.9059, -0.9993, -0.894), (0.906, -0.9986, -0.9061), (0.9061, -0.9965, -0.9182), (0.9061, -0.993, -0.9298), (0.9062, -0.9884, -0.9407), (0.9061, -0.9827, -0.9508), (0.9061, -0.976, -0.96), (0.9061, -0.9685, -0.9684), (0.9176, -0.9973, -0.894), (0.9181, -0.9965, -0.9063), (0.9183, -0.9942, -0.9185), (0.9183, -0.9907, -0.9301), (0.9182, -0.986, -0.9408), (0.918, -0.9805, -0.9505), (0.9178, -0.9741, -0.9592), (0.9177, -0.9671, -0.967), (0.929, -0.9941, -0.894), (0.9297, -0.993, -0.9063), (0.9299, -0.9907, -0.9185), (0.9298, -0.9871, -0.9299), (0.9294, -0.9826, -0.9403), (0.9288, -0.9773, -0.9495), (0.9284, -0.9714, -0.9577), (0.9282, -0.965, -0.9649), (0.94, -0.9895, -0.894), (0.9407, -0.9884, -0.9063), (0.9407, -0.986, -0.9183), (0.9402, -0.9825, -0.9295), (0.9394, -0.9783, -0.9395), (0.9384, -0.9736, -0.9482), (0.9377, -0.9683, -0.9558), (0.9373, -0.9624, -0.9624), (0.9504, -0.9838, -0.894), (0.9508, -0.9826, -0.9062), (0.9505, -0.9804, -0.9181), (0.9495, -0.9772, -0.929), (0.9481, -0.9735, -0.9385), (0.9467, -0.9694, -0.9467), (0.9455, -0.9648, -0.9537), (0.9449, -0.9597, -0.9597), (0.9601, -0.9769, -0.894), (0.9601, -0.9759, -0.9062), (0.9593, -0.974, -0.9179), (0.9577, -0.9714, -0.9285), (0.9558, -0.9682, -0.9377), (0.9537, -0.9648, -0.9455), (0.9519, -0.9613, -0.9519), (0.951, -0.9572, -0.9572), (0.894, -0.894, 1.0), (0.894, -1.0, 0.894), (1.0, -0.894, 0.894), (0.894, -0.9059, 0.9993), (0.894, -0.9176, 0.9973), (0.894, -0.929, 0.9941), (0.894, -0.94, 0.9895), (0.894, -0.9504, 0.9838), (0.894, -0.9601, 0.9769), (0.894, -0.969, 0.969), (0.9059, -0.894, 0.9993), (0.906, -0.9061, 0.9986), (0.9061, -0.9182, 0.9965), (0.9061, -0.9298, 0.993), (0.9062, -0.9407, 0.9884), (0.9061, -0.9508, 0.9827), (0.9061, -0.96, 0.976), (0.9061, -0.9684, 0.9685), (0.9176, -0.894, 0.9973), (0.9181, -0.9063, 0.9965), (0.9183, -0.9185, 0.9942), (0.9183, -0.9301, 0.9907), (0.9182, -0.9408, 0.986), (0.918, -0.9505, 0.9805), (0.9178, -0.9592, 0.9741), (0.9177, -0.967, 0.9671), (0.929, -0.894, 0.9941), (0.9297, -0.9063, 0.993), (0.9299, -0.9185, 0.9907), (0.9298, -0.9299, 0.9871), (0.9294, -0.9403, 0.9826), (0.9288, -0.9495, 0.9773), (0.9284, -0.9577, 0.9714), (0.9282, -0.9649, 0.965), (0.94, -0.894, 0.9895), (0.9407, -0.9063, 0.9884), (0.9407, -0.9183, 0.986), (0.9402, -0.9295, 0.9825), (0.9394, -0.9395, 0.9783), (0.9384, -0.9482, 0.9736), (0.9377, -0.9558, 0.9683), (0.9373, -0.9624, 0.9624), (0.9504, -0.894, 0.9838), (0.9508, -0.9062, 0.9826), (0.9505, -0.9181, 0.9804), (0.9495, -0.929, 0.9772), (0.9481, -0.9385, 0.9735), (0.9467, -0.9467, 0.9694), (0.9455, -0.9537, 0.9648), (0.9449, -0.9597, 0.9597), (0.9601, -0.894, 0.9769), (0.9601, -0.9062, 0.9759), (0.9593, -0.9179, 0.974), (0.9577, -0.9285, 0.9714), (0.9558, -0.9377, 0.9682), (0.9537, -0.9455, 0.9648), (0.9519, -0.9519, 0.9613), (0.951, -0.9572, 0.9572), (0.9552, -0.9552, 0.9552), (0.9059, -0.9993, 0.894), (0.9176, -0.9973, 0.894), (0.929, -0.9941, 0.894), (0.94, -0.9895, 0.894), (0.9504, -0.9838, 0.894), (0.9601, -0.9769, 0.894), (0.969, -0.969, 0.894), (0.894, -0.9993, 0.9059), (0.9061, -0.9986, 0.906), (0.9182, -0.9965, 0.9061), (0.9298, -0.993, 0.9061), (0.9407, -0.9884, 0.9062), (0.9508, -0.9827, 0.9061), (0.96, -0.976, 0.9061), (0.9684, -0.9685, 0.9061), (0.894, -0.9973, 0.9176), (0.9063, -0.9965, 0.9181), (0.9185, -0.9942, 0.9183), (0.9301, -0.9907, 0.9183), (0.9408, -0.986, 0.9182), (0.9505, -0.9805, 0.918), (0.9592, -0.9741, 0.9178), (0.967, -0.9671, 0.9177), (0.894, -0.9941, 0.929), (0.9063, -0.993, 0.9297), (0.9185, -0.9907, 0.9299), (0.9299, -0.9871, 0.9298), (0.9403, -0.9826, 0.9294), (0.9495, -0.9773, 0.9288), (0.9577, -0.9714, 0.9284), (0.9649, -0.965, 0.9282), (0.894, -0.9895, 0.94), (0.9063, -0.9884, 0.9407), (0.9183, -0.986, 0.9407), (0.9295, -0.9825, 0.9402), (0.9395, -0.9783, 0.9394), (0.9482, -0.9736, 0.9384), (0.9558, -0.9683, 0.9377), (0.9624, -0.9624, 0.9373), (0.894, -0.9838, 0.9504), (0.9062, -0.9826, 0.9508), (0.9181, -0.9804, 0.9505), (0.929, -0.9772, 0.9495), (0.9385, -0.9735, 0.9481), (0.9467, -0.9694, 0.9467), (0.9537, -0.9648, 0.9455), (0.9597, -0.9597, 0.9449), (0.894, -0.9769, 0.9601), (0.9062, -0.9759, 0.9601), (0.9179, -0.974, 0.9593), (0.9285, -0.9714, 0.9577), (0.9377, -0.9682, 0.9558), (0.9455, -0.9648, 0.9537), (0.9519, -0.9613, 0.9519), (0.9572, -0.9572, 0.951), (0.9993, -0.894, 0.9059), (0.9973, -0.894, 0.9176), (0.9941, -0.894, 0.929), (0.9895, -0.894, 0.94), (0.9838, -0.894, 0.9504), (0.9769, -0.894, 0.9601), (0.969, -0.894, 0.969), (0.9993, -0.9059, 0.894), (0.9986, -0.906, 0.9061), (0.9965, -0.9061, 0.9182), (0.993, -0.9061, 0.9298), (0.9884, -0.9062, 0.9407), (0.9827, -0.9061, 0.9508), (0.976, -0.9061, 0.96), (0.9685, -0.9061, 0.9684), (0.9973, -0.9176, 0.894), (0.9965, -0.9181, 0.9063), (0.9942, -0.9183, 0.9185), (0.9907, -0.9183, 0.9301), (0.986, -0.9182, 0.9408), (0.9805, -0.918, 0.9505), (0.9741, -0.9178, 0.9592), (0.9671, -0.9177, 0.967), (0.9941, -0.929, 0.894), (0.993, -0.9297, 0.9063), (0.9907, -0.9299, 0.9185), (0.9871, -0.9298, 0.9299), (0.9826, -0.9294, 0.9403), (0.9773, -0.9288, 0.9495), (0.9714, -0.9284, 0.9577), (0.965, -0.9282, 0.9649), (0.9895, -0.94, 0.894), (0.9884, -0.9407, 0.9063), (0.986, -0.9407, 0.9183), (0.9825, -0.9402, 0.9295), (0.9783, -0.9394, 0.9395), (0.9736, -0.9384, 0.9482), (0.9683, -0.9377, 0.9558), (0.9624, -0.9373, 0.9624), (0.9838, -0.9504, 0.894), (0.9826, -0.9508, 0.9062), (0.9804, -0.9505, 0.9181), (0.9772, -0.9495, 0.929), (0.9735, -0.9481, 0.9385), (0.9694, -0.9467, 0.9467), (0.9648, -0.9455, 0.9537), (0.9597, -0.9449, 0.9597), (0.9769, -0.9601, 0.894), (0.9759, -0.9601, 0.9062), (0.974, -0.9593, 0.9179), (0.9714, -0.9577, 0.9285), (0.9682, -0.9558, 0.9377), (0.9648, -0.9537, 0.9455), (0.9613, -0.9519, 0.9519), (0.9572, -0.951, 0.9572), (0.894, 0.894, -1.0), (0.894, 1.0, -0.894), (1.0, 0.894, -0.894), (0.894, 0.9059, -0.9993), (0.894, 0.9176, -0.9973), (0.894, 0.929, -0.9941), (0.894, 0.94, -0.9895), (0.894, 0.9504, -0.9838), (0.894, 0.9601, -0.9769), (0.894, 0.969, -0.969), (0.9059, 0.894, -0.9993), (0.906, 0.9061, -0.9986), (0.9061, 0.9182, -0.9965), (0.9061, 0.9298, -0.993), (0.9062, 0.9407, -0.9884), (0.9061, 0.9508, -0.9827), (0.9061, 0.96, -0.976), (0.9061, 0.9684, -0.9685), (0.9176, 0.894, -0.9973), (0.9181, 0.9063, -0.9965), (0.9183, 0.9185, -0.9942), (0.9183, 0.9301, -0.9907), (0.9182, 0.9408, -0.986), (0.918, 0.9505, -0.9805), (0.9178, 0.9592, -0.9741), (0.9177, 0.967, -0.9671), (0.929, 0.894, -0.9941), (0.9297, 0.9063, -0.993), (0.9299, 0.9185, -0.9907), (0.9298, 0.9299, -0.9871), (0.9294, 0.9403, -0.9826), (0.9288, 0.9495, -0.9773), (0.9284, 0.9577, -0.9714), (0.9282, 0.9649, -0.965), (0.94, 0.894, -0.9895), (0.9407, 0.9063, -0.9884), (0.9407, 0.9183, -0.986), (0.9402, 0.9295, -0.9825), (0.9394, 0.9395, -0.9783), (0.9384, 0.9482, -0.9736), (0.9377, 0.9558, -0.9683), (0.9373, 0.9624, -0.9624), (0.9504, 0.894, -0.9838), (0.9508, 0.9062, -0.9826), (0.9505, 0.9181, -0.9804), (0.9495, 0.929, -0.9772), (0.9481, 0.9385, -0.9735), (0.9467, 0.9467, -0.9694), (0.9455, 0.9537, -0.9648), (0.9449, 0.9597, -0.9597), (0.9601, 0.894, -0.9769), (0.9601, 0.9062, -0.9759), (0.9593, 0.9179, -0.974), (0.9577, 0.9285, -0.9714), (0.9558, 0.9377, -0.9682), (0.9537, 0.9455, -0.9648), (0.9519, 0.9519, -0.9613), (0.951, 0.9572, -0.9572), (0.9552, 0.9552, -0.9552), (0.9059, 0.9993, -0.894), (0.9176, 0.9973, -0.894), (0.929, 0.9941, -0.894), (0.94, 0.9895, -0.894), (0.9504, 0.9838, -0.894), (0.9601, 0.9769, -0.894), (0.969, 0.969, -0.894), (0.894, 0.9993, -0.9059), (0.9061, 0.9986, -0.906), (0.9182, 0.9965, -0.9061), (0.9298, 0.993, -0.9061), (0.9407, 0.9884, -0.9062), (0.9508, 0.9827, -0.9061), (0.96, 0.976, -0.9061), (0.9684, 0.9685, -0.9061), (0.894, 0.9973, -0.9176), (0.9063, 0.9965, -0.9181), (0.9185, 0.9942, -0.9183), (0.9301, 0.9907, -0.9183), (0.9408, 0.986, -0.9182), (0.9505, 0.9805, -0.918), (0.9592, 0.9741, -0.9178), (0.967, 0.9671, -0.9177), (0.894, 0.9941, -0.929), (0.9063, 0.993, -0.9297), (0.9185, 0.9907, -0.9299), (0.9299, 0.9871, -0.9298), (0.9403, 0.9826, -0.9294), (0.9495, 0.9773, -0.9288), (0.9577, 0.9714, -0.9284), (0.9649, 0.965, -0.9282), (0.894, 0.9895, -0.94), (0.9063, 0.9884, -0.9407), (0.9183, 0.986, -0.9407), (0.9295, 0.9825, -0.9402), (0.9395, 0.9783, -0.9394), (0.9482, 0.9736, -0.9384), (0.9558, 0.9683, -0.9377), (0.9624, 0.9624, -0.9373), (0.894, 0.9838, -0.9504), (0.9062, 0.9826, -0.9508), (0.9181, 0.9804, -0.9505), (0.929, 0.9772, -0.9495), (0.9385, 0.9735, -0.9481), (0.9467, 0.9694, -0.9467), (0.9537, 0.9648, -0.9455), (0.9597, 0.9597, -0.9449), (0.894, 0.9769, -0.9601), (0.9062, 0.9759, -0.9601), (0.9179, 0.974, -0.9593), (0.9285, 0.9714, -0.9577), (0.9377, 0.9682, -0.9558), (0.9455, 0.9648, -0.9537), (0.9519, 0.9613, -0.9519), (0.9572, 0.9572, -0.951), (0.9993, 0.894, -0.9059), (0.9973, 0.894, -0.9176), (0.9941, 0.894, -0.929), (0.9895, 0.894, -0.94), (0.9838, 0.894, -0.9504), (0.9769, 0.894, -0.9601), (0.969, 0.894, -0.969), (0.9993, 0.9059, -0.894), (0.9986, 0.906, -0.9061), (0.9965, 0.9061, -0.9182), (0.993, 0.9061, -0.9298), (0.9884, 0.9062, -0.9407), (0.9827, 0.9061, -0.9508), (0.976, 0.9061, -0.96), (0.9685, 0.9061, -0.9684), (0.9973, 0.9176, -0.894), (0.9965, 0.9181, -0.9063), (0.9942, 0.9183, -0.9185), (0.9907, 0.9183, -0.9301), (0.986, 0.9182, -0.9408), (0.9805, 0.918, -0.9505), (0.9741, 0.9178, -0.9592), (0.9671, 0.9177, -0.967), (0.9941, 0.929, -0.894), (0.993, 0.9297, -0.9063), (0.9907, 0.9299, -0.9185), (0.9871, 0.9298, -0.9299), (0.9826, 0.9294, -0.9403), (0.9773, 0.9288, -0.9495), (0.9714, 0.9284, -0.9577), (0.965, 0.9282, -0.9649), (0.9895, 0.94, -0.894), (0.9884, 0.9407, -0.9063), (0.986, 0.9407, -0.9183), (0.9825, 0.9402, -0.9295), (0.9783, 0.9394, -0.9395), (0.9736, 0.9384, -0.9482), (0.9683, 0.9377, -0.9558), (0.9624, 0.9373, -0.9624), (0.9838, 0.9504, -0.894), (0.9826, 0.9508, -0.9062), (0.9804, 0.9505, -0.9181), (0.9772, 0.9495, -0.929), (0.9735, 0.9481, -0.9385), (0.9694, 0.9467, -0.9467), (0.9648, 0.9455, -0.9537), (0.9597, 0.9449, -0.9597), (0.9769, 0.9601, -0.894), (0.9759, 0.9601, -0.9062), (0.974, 0.9593, -0.9179), (0.9714, 0.9577, -0.9285), (0.9682, 0.9558, -0.9377), (0.9648, 0.9537, -0.9455), (0.9613, 0.9519, -0.9519), (0.9572, 0.951, -0.9572), (0.894, 0.894, 1.0), (1.0, 0.894, 0.894), (0.894, 1.0, 0.894), (0.9059, 0.894, 0.9993), (0.9176, 0.894, 0.9973), (0.929, 0.894, 0.9941), (0.94, 0.894, 0.9895), (0.9504, 0.894, 0.9838), (0.9601, 0.894, 0.9769), (0.969, 0.894, 0.969), (0.894, 0.9059, 0.9993), (0.9061, 0.906, 0.9986), (0.9182, 0.9061, 0.9965), (0.9298, 0.9061, 0.993), (0.9407, 0.9062, 0.9884), (0.9508, 0.9061, 0.9827), (0.96, 0.9061, 0.976), (0.9684, 0.9061, 0.9685), (0.894, 0.9176, 0.9973), (0.9063, 0.9181, 0.9965), (0.9185, 0.9183, 0.9942), (0.9301, 0.9183, 0.9907), (0.9408, 0.9182, 0.986), (0.9505, 0.918, 0.9805), (0.9592, 0.9178, 0.9741), (0.967, 0.9177, 0.9671), (0.894, 0.929, 0.9941), (0.9063, 0.9297, 0.993), (0.9185, 0.9299, 0.9907), (0.9299, 0.9298, 0.9871), (0.9403, 0.9294, 0.9826), (0.9495, 0.9288, 0.9773), (0.9577, 0.9284, 0.9714), (0.9649, 0.9282, 0.965), (0.894, 0.94, 0.9895), (0.9063, 0.9407, 0.9884), (0.9183, 0.9407, 0.986), (0.9295, 0.9402, 0.9825), (0.9395, 0.9394, 0.9783), (0.9482, 0.9384, 0.9736), (0.9558, 0.9377, 0.9683), (0.9624, 0.9373, 0.9624), (0.894, 0.9504, 0.9838), (0.9062, 0.9508, 0.9826), (0.9181, 0.9505, 0.9804), (0.929, 0.9495, 0.9772), (0.9385, 0.9481, 0.9735), (0.9467, 0.9467, 0.9694), (0.9537, 0.9455, 0.9648), (0.9597, 0.9449, 0.9597), (0.894, 0.9601, 0.9769), (0.9062, 0.9601, 0.9759), (0.9179, 0.9593, 0.974), (0.9285, 0.9577, 0.9714), (0.9377, 0.9558, 0.9682), (0.9455, 0.9537, 0.9648), (0.9519, 0.9519, 0.9613), (0.9572, 0.951, 0.9572), (0.9552, 0.9552, 0.9552), (0.9993, 0.9059, 0.894), (0.9973, 0.9176, 0.894), (0.9941, 0.929, 0.894), (0.9895, 0.94, 0.894), (0.9838, 0.9504, 0.894), (0.9769, 0.9601, 0.894), (0.969, 0.969, 0.894), (0.9993, 0.894, 0.9059), (0.9986, 0.9061, 0.906), (0.9965, 0.9182, 0.9061), (0.993, 0.9298, 0.9061), (0.9884, 0.9407, 0.9062), (0.9827, 0.9508, 0.9061), (0.976, 0.96, 0.9061), (0.9685, 0.9684, 0.9061), (0.9973, 0.894, 0.9176), (0.9965, 0.9063, 0.9181), (0.9942, 0.9185, 0.9183), (0.9907, 0.9301, 0.9183), (0.986, 0.9408, 0.9182), (0.9805, 0.9505, 0.918), (0.9741, 0.9592, 0.9178), (0.9671, 0.967, 0.9177), (0.9941, 0.894, 0.929), (0.993, 0.9063, 0.9297), (0.9907, 0.9185, 0.9299), (0.9871, 0.9299, 0.9298), (0.9826, 0.9403, 0.9294), (0.9773, 0.9495, 0.9288), (0.9714, 0.9577, 0.9284), (0.965, 0.9649, 0.9282), (0.9895, 0.894, 0.94), (0.9884, 0.9063, 0.9407), (0.986, 0.9183, 0.9407), (0.9825, 0.9295, 0.9402), (0.9783, 0.9395, 0.9394), (0.9736, 0.9482, 0.9384), (0.9683, 0.9558, 0.9377), (0.9624, 0.9624, 0.9373), (0.9838, 0.894, 0.9504), (0.9826, 0.9062, 0.9508), (0.9804, 0.9181, 0.9505), (0.9772, 0.929, 0.9495), (0.9735, 0.9385, 0.9481), (0.9694, 0.9467, 0.9467), (0.9648, 0.9537, 0.9455), (0.9597, 0.9597, 0.9449), (0.9769, 0.894, 0.9601), (0.9759, 0.9062, 0.9601), (0.974, 0.9179, 0.9593), (0.9714, 0.9285, 0.9577), (0.9682, 0.9377, 0.9558), (0.9648, 0.9455, 0.9537), (0.9613, 0.9519, 0.9519), (0.9572, 0.9572, 0.951), (0.894, 0.9993, 0.9059), (0.894, 0.9973, 0.9176), (0.894, 0.9941, 0.929), (0.894, 0.9895, 0.94), (0.894, 0.9838, 0.9504), (0.894, 0.9769, 0.9601), (0.894, 0.969, 0.969), (0.9059, 0.9993, 0.894), (0.906, 0.9986, 0.9061), (0.9061, 0.9965, 0.9182), (0.9061, 0.993, 0.9298), (0.9062, 0.9884, 0.9407), (0.9061, 0.9827, 0.9508), (0.9061, 0.976, 0.96), (0.9061, 0.9685, 0.9684), (0.9176, 0.9973, 0.894), (0.9181, 0.9965, 0.9063), (0.9183, 0.9942, 0.9185), (0.9183, 0.9907, 0.9301), (0.9182, 0.986, 0.9408), (0.918, 0.9805, 0.9505), (0.9178, 0.9741, 0.9592), (0.9177, 0.9671, 0.967), (0.929, 0.9941, 0.894), (0.9297, 0.993, 0.9063), (0.9299, 0.9907, 0.9185), (0.9298, 0.9871, 0.9299), (0.9294, 0.9826, 0.9403), (0.9288, 0.9773, 0.9495), (0.9284, 0.9714, 0.9577), (0.9282, 0.965, 0.9649), (0.94, 0.9895, 0.894), (0.9407, 0.9884, 0.9063), (0.9407, 0.986, 0.9183), (0.9402, 0.9825, 0.9295), (0.9394, 0.9783, 0.9395), (0.9384, 0.9736, 0.9482), (0.9377, 0.9683, 0.9558), (0.9373, 0.9624, 0.9624), (0.9504, 0.9838, 0.894), (0.9508, 0.9826, 0.9062), (0.9505, 0.9804, 0.9181), (0.9495, 0.9772, 0.929), (0.9481, 0.9735, 0.9385), (0.9467, 0.9694, 0.9467), (0.9455, 0.9648, 0.9537), (0.9449, 0.9597, 0.9597), (0.9601, 0.9769, 0.894), (0.9601, 0.9759, 0.9062), (0.9593, 0.974, 0.9179), (0.9577, 0.9714, 0.9285), (0.9558, 0.9682, 0.9377), (0.9537, 0.9648, 0.9455), (0.9519, 0.9613, 0.9519), (0.951, 0.9572, 0.9572), (0.9694, -0.4553, -0.528), (1.0, -0.8412, -0.3841), (0.9694, 0.8626, -0.3101), (0.1349, -0.8405, 1.0), (0.3734, 0.8631, 1.0), (0.9059, -0.8411, 0.9993), (0.9176, -0.8411, 0.9973), (0.894, -0.8411, 1.0), (0.929, -0.8411, 0.9941), (0.94, -0.8411, 0.9895), (0.9504, -0.8411, 0.9838), (0.9838, -0.8412, 0.9504), (0.9769, -0.8412, 0.9601), (0.969, -0.8412, 0.969), (0.9601, -0.8411, 0.9769), (0.9973, -0.8412, 0.9176), (0.9941, -0.8412, 0.929), (0.9895, -0.8412, 0.94), (0.9993, -0.8412, 0.9059), (1.0, -0.8412, 0.894), (0.9059, 0.8627, 0.9993), (0.9176, 0.8627, 0.9973), (0.894, 0.8627, 1.0), (0.929, 0.8627, 0.9941), (0.94, 0.8627, 0.9895), (0.9504, 0.8627, 0.9838), (0.9838, 0.8626, 0.9504), (0.9769, 0.8626, 0.9601), (0.969, 0.8626, 0.969), (0.9601, 0.8627, 0.9769), (0.9973, 0.8626, 0.9176), (0.9941, 0.8626, 0.929), (0.9895, 0.8626, 0.94), (0.9993, 0.8626, 0.9059), (1.0, 0.8626, 0.894)], [], [(0, 2, 3, 1), (2, 4, 5, 3), (4, 6, 1359, 1361, 5), (6, 1360, 1359), (685, 853, 176, 8), (1023, 1191, 1393, 1361, 1359, 1360, 1378, 854, 684), (1190, 514, 177, 852, 1366, 1362, 1363, 1381), (9, 178, 516, 346), (347, 515, 1192, 1022), (7, 10, 18, 17), (10, 11, 19, 18), (11, 12, 20, 19), (12, 13, 21, 20), (13, 14, 22, 21), (14, 15, 23, 22), (15, 16, 24, 23), (17, 18, 26, 25), (18, 19, 27, 26), (19, 20, 28, 27), (20, 21, 29, 28), (21, 22, 30, 29), (22, 23, 31, 30), (23, 24, 32, 31), (25, 26, 34, 33), (26, 27, 35, 34), (27, 28, 36, 35), (28, 29, 37, 36), (29, 30, 38, 37), (30, 31, 39, 38), (31, 32, 40, 39), (33, 34, 42, 41), (34, 35, 43, 42), (35, 36, 44, 43), (36, 37, 45, 44), (37, 38, 46, 45), (38, 39, 47, 46), (39, 40, 48, 47), (41, 42, 50, 49), (42, 43, 51, 50), (43, 44, 52, 51), (44, 45, 53, 52), (45, 46, 54, 53), (46, 47, 55, 54), (47, 48, 56, 55), (49, 50, 58, 57), (50, 51, 59, 58), (51, 52, 60, 59), (52, 53, 61, 60), (53, 54, 62, 61), (54, 55, 63, 62), (55, 56, 64, 63), (57, 58, 135, 127), (58, 59, 143, 135), (59, 60, 151, 143), (60, 61, 159, 151), (61, 62, 167, 159), (62, 63, 175, 167), (63, 64, 65, 175), (8, 66, 74, 73), (66, 67, 75, 74), (67, 68, 76, 75), (68, 69, 77, 76), (69, 70, 78, 77), (70, 71, 79, 78), (71, 72, 80, 79), (73, 74, 82, 81), (74, 75, 83, 82), (75, 76, 84, 83), (76, 77, 85, 84), (77, 78, 86, 85), (78, 79, 87, 86), (79, 80, 88, 87), (81, 82, 90, 89), (82, 83, 91, 90), (83, 84, 92, 91), (84, 85, 93, 92), (85, 86, 94, 93), (86, 87, 95, 94), (87, 88, 96, 95), (89, 90, 98, 97), (90, 91, 99, 98), (91, 92, 100, 99), (92, 93, 101, 100), (93, 94, 102, 101), (94, 95, 103, 102), (95, 96, 104, 103), (97, 98, 106, 105), (98, 99, 107, 106), (99, 100, 108, 107), (100, 101, 109, 108), (101, 102, 110, 109), (102, 103, 111, 110), (103, 104, 112, 111), (105, 106, 114, 113), (106, 107, 115, 114), (107, 108, 116, 115), (108, 109, 117, 116), (109, 110, 118, 117), (110, 111, 119, 118), (111, 112, 120, 119), (113, 114, 24, 16), (114, 115, 32, 24), (115, 116, 40, 32), (116, 117, 48, 40), (117, 118, 56, 48), (118, 119, 64, 56), (119, 120, 65, 64), (9, 121, 129, 128), (121, 122, 130, 129), (122, 123, 131, 130), (123, 124, 132, 131), (124, 125, 133, 132), (125, 126, 134, 133), (126, 127, 135, 134), (128, 129, 137, 136), (129, 130, 138, 137), (130, 131, 139, 138), (131, 132, 140, 139), (132, 133, 141, 140), (133, 134, 142, 141), (134, 135, 143, 142), (136, 137, 145, 144), (137, 138, 146, 145), (138, 139, 147, 146), (139, 140, 148, 147), (140, 141, 149, 148), (141, 142, 150, 149), (142, 143, 151, 150), (144, 145, 153, 152), (145, 146, 154, 153), (146, 147, 155, 154), (147, 148, 156, 155), (148, 149, 157, 156), (149, 150, 158, 157), (150, 151, 159, 158), (152, 153, 161, 160), (153, 154, 162, 161), (154, 155, 163, 162), (155, 156, 164, 163), (156, 157, 165, 164), (157, 158, 166, 165), (158, 159, 167, 166), (160, 161, 169, 168), (161, 162, 170, 169), (162, 163, 171, 170), (163, 164, 172, 171), (164, 165, 173, 172), (165, 166, 174, 173), (166, 167, 175, 174), (168, 169, 80, 72), (169, 170, 88, 80), (170, 171, 96, 88), (171, 172, 104, 96), (172, 173, 112, 104), (173, 174, 120, 112), (174, 175, 65, 120), (176, 179, 187, 186), (179, 180, 188, 187), (180, 181, 189, 188), (181, 182, 190, 189), (182, 183, 191, 190), (183, 184, 192, 191), (184, 185, 193, 192), (186, 187, 195, 194), (187, 188, 196, 195), (188, 189, 197, 196), (189, 190, 198, 197), (190, 191, 199, 198), (191, 192, 200, 199), (192, 193, 201, 200), (194, 195, 203, 202), (195, 196, 204, 203), (196, 197, 205, 204), (197, 198, 206, 205), (198, 199, 207, 206), (199, 200, 208, 207), (200, 201, 209, 208), (202, 203, 211, 210), (203, 204, 212, 211), (204, 205, 213, 212), (205, 206, 214, 213), (206, 207, 215, 214), (207, 208, 216, 215), (208, 209, 217, 216), (210, 211, 219, 218), (211, 212, 220, 219), (212, 213, 221, 220), (213, 214, 222, 221), (214, 215, 223, 222), (215, 216, 224, 223), (216, 217, 225, 224), (218, 219, 227, 226), (219, 220, 228, 227), (220, 221, 229, 228), (221, 222, 230, 229), (222, 223, 231, 230), (223, 224, 232, 231), (224, 225, 233, 232), (226, 227, 304, 296), (227, 228, 312, 304), (228, 229, 320, 312), (229, 230, 328, 320), (230, 231, 336, 328), (231, 232, 344, 336), (232, 233, 234, 344), (177, 235, 243, 242), (235, 236, 244, 243), (236, 237, 245, 244), (237, 238, 246, 245), (238, 239, 247, 246), (239, 240, 248, 247), (240, 241, 249, 248), (242, 243, 251, 250), (243, 244, 252, 251), (244, 245, 253, 252), (245, 246, 254, 253), (246, 247, 255, 254), (247, 248, 256, 255), (248, 249, 257, 256), (250, 251, 259, 258), (251, 252, 260, 259), (252, 253, 261, 260), (253, 254, 262, 261), (254, 255, 263, 262), (255, 256, 264, 263), (256, 257, 265, 264), (258, 259, 267, 266), (259, 260, 268, 267), (260, 261, 269, 268), (261, 262, 270, 269), (262, 263, 271, 270), (263, 264, 272, 271), (264, 265, 273, 272), (266, 267, 275, 274), (267, 268, 276, 275), (268, 269, 277, 276), (269, 270, 278, 277), (270, 271, 279, 278), (271, 272, 280, 279), (272, 273, 281, 280), (274, 275, 283, 282), (275, 276, 284, 283), (276, 277, 285, 284), (277, 278, 286, 285), (278, 279, 287, 286), (279, 280, 288, 287), (280, 281, 289, 288), (282, 283, 193, 185), (283, 284, 201, 193), (284, 285, 209, 201), (285, 286, 217, 209), (286, 287, 225, 217), (287, 288, 233, 225), (288, 289, 234, 233), (178, 290, 298, 297), (290, 291, 299, 298), (291, 292, 300, 299), (292, 293, 301, 300), (293, 294, 302, 301), (294, 295, 303, 302), (295, 296, 304, 303), (297, 298, 306, 305), (298, 299, 307, 306), (299, 300, 308, 307), (300, 301, 309, 308), (301, 302, 310, 309), (302, 303, 311, 310), (303, 304, 312, 311), (305, 306, 314, 313), (306, 307, 315, 314), (307, 308, 316, 315), (308, 309, 317, 316), (309, 310, 318, 317), (310, 311, 319, 318), (311, 312, 320, 319), (313, 314, 322, 321), (314, 315, 323, 322), (315, 316, 324, 323), (316, 317, 325, 324), (317, 318, 326, 325), (318, 319, 327, 326), (319, 320, 328, 327), (321, 322, 330, 329), (322, 323, 331, 330), (323, 324, 332, 331), (324, 325, 333, 332), (325, 326, 334, 333), (326, 327, 335, 334), (327, 328, 336, 335), (329, 330, 338, 337), (330, 331, 339, 338), (331, 332, 340, 339), (332, 333, 341, 340), (333, 334, 342, 341), (334, 335, 343, 342), (335, 336, 344, 343), (337, 338, 249, 241), (338, 339, 257, 249), (339, 340, 265, 257), (340, 341, 273, 265), (341, 342, 281, 273), (342, 343, 289, 281), (343, 344, 234, 289), (345, 348, 356, 355), (348, 349, 357, 356), (349, 350, 358, 357), (350, 351, 359, 358), (351, 352, 360, 359), (352, 353, 361, 360), (353, 354, 362, 361), (355, 356, 364, 363), (356, 357, 365, 364), (357, 358, 366, 365), (358, 359, 367, 366), (359, 360, 368, 367), (360, 361, 369, 368), (361, 362, 370, 369), (363, 364, 372, 371), (364, 365, 373, 372), (365, 366, 374, 373), (366, 367, 375, 374), (367, 368, 376, 375), (368, 369, 377, 376), (369, 370, 378, 377), (371, 372, 380, 379), (372, 373, 381, 380), (373, 374, 382, 381), (374, 375, 383, 382), (375, 376, 384, 383), (376, 377, 385, 384), (377, 378, 386, 385), (379, 380, 388, 387), (380, 381, 389, 388), (381, 382, 390, 389), (382, 383, 391, 390), (383, 384, 392, 391), (384, 385, 393, 392), (385, 386, 394, 393), (387, 388, 396, 395), (388, 389, 397, 396), (389, 390, 398, 397), (390, 391, 399, 398), (391, 392, 400, 399), (392, 393, 401, 400), (393, 394, 402, 401), (395, 396, 473, 465), (396, 397, 481, 473), (397, 398, 489, 481), (398, 399, 497, 489), (399, 400, 505, 497), (400, 401, 513, 505), (401, 402, 403, 513), (346, 404, 412, 411), (404, 405, 413, 412), (405, 406, 414, 413), (406, 407, 415, 414), (407, 408, 416, 415), (408, 409, 417, 416), (409, 410, 418, 417), (411, 412, 420, 419), (412, 413, 421, 420), (413, 414, 422, 421), (414, 415, 423, 422), (415, 416, 424, 423), (416, 417, 425, 424), (417, 418, 426, 425), (419, 420, 428, 427), (420, 421, 429, 428), (421, 422, 430, 429), (422, 423, 431, 430), (423, 424, 432, 431), (424, 425, 433, 432), (425, 426, 434, 433), (427, 428, 436, 435), (428, 429, 437, 436), (429, 430, 438, 437), (430, 431, 439, 438), (431, 432, 440, 439), (432, 433, 441, 440), (433, 434, 442, 441), (435, 436, 444, 443), (436, 437, 445, 444), (437, 438, 446, 445), (438, 439, 447, 446), (439, 440, 448, 447), (440, 441, 449, 448), (441, 442, 450, 449), (443, 444, 452, 451), (444, 445, 453, 452), (445, 446, 454, 453), (446, 447, 455, 454), (447, 448, 456, 455), (448, 449, 457, 456), (449, 450, 458, 457), (451, 452, 362, 354), (452, 453, 370, 362), (453, 454, 378, 370), (454, 455, 386, 378), (455, 456, 394, 386), (456, 457, 402, 394), (457, 458, 403, 402), (347, 459, 467, 466), (459, 460, 468, 467), (460, 461, 469, 468), (461, 462, 470, 469), (462, 463, 471, 470), (463, 464, 472, 471), (464, 465, 473, 472), (466, 467, 475, 474), (467, 468, 476, 475), (468, 469, 477, 476), (469, 470, 478, 477), (470, 471, 479, 478), (471, 472, 480, 479), (472, 473, 481, 480), (474, 475, 483, 482), (475, 476, 484, 483), (476, 477, 485, 484), (477, 478, 486, 485), (478, 479, 487, 486), (479, 480, 488, 487), (480, 481, 489, 488), (482, 483, 491, 490), (483, 484, 492, 491), (484, 485, 493, 492), (485, 486, 494, 493), (486, 487, 495, 494), (487, 488, 496, 495), (488, 489, 497, 496), (490, 491, 499, 498), (491, 492, 500, 499), (492, 493, 501, 500), (493, 494, 502, 501), (494, 495, 503, 502), (495, 496, 504, 503), (496, 497, 505, 504), (498, 499, 507, 506), (499, 500, 508, 507), (500, 501, 509, 508), (501, 502, 510, 509), (502, 503, 511, 510), (503, 504, 512, 511), (504, 505, 513, 512), (506, 507, 418, 410), (507, 508, 426, 418), (508, 509, 434, 426), (509, 510, 442, 434), (510, 511, 450, 442), (511, 512, 458, 450), (512, 513, 403, 458), (514, 517, 525, 524), (517, 518, 526, 525), (518, 519, 527, 526), (519, 520, 528, 527), (520, 521, 529, 528), (521, 522, 530, 529), (522, 523, 531, 530), (524, 525, 533, 532), (525, 526, 534, 533), (526, 527, 535, 534), (527, 528, 536, 535), (528, 529, 537, 536), (529, 530, 538, 537), (530, 531, 539, 538), (532, 533, 541, 540), (533, 534, 542, 541), (534, 535, 543, 542), (535, 536, 544, 543), (536, 537, 545, 544), (537, 538, 546, 545), (538, 539, 547, 546), (540, 541, 549, 548), (541, 542, 550, 549), (542, 543, 551, 550), (543, 544, 552, 551), (544, 545, 553, 552), (545, 546, 554, 553), (546, 547, 555, 554), (548, 549, 557, 556), (549, 550, 558, 557), (550, 551, 559, 558), (551, 552, 560, 559), (552, 553, 561, 560), (553, 554, 562, 561), (554, 555, 563, 562), (556, 557, 565, 564), (557, 558, 566, 565), (558, 559, 567, 566), (559, 560, 568, 567), (560, 561, 569, 568), (561, 562, 570, 569), (562, 563, 571, 570), (564, 565, 642, 634), (565, 566, 650, 642), (566, 567, 658, 650), (567, 568, 666, 658), (568, 569, 674, 666), (569, 570, 682, 674), (570, 571, 572, 682), (515, 573, 581, 580), (573, 574, 582, 581), (574, 575, 583, 582), (575, 576, 584, 583), (576, 577, 585, 584), (577, 578, 586, 585), (578, 579, 587, 586), (580, 581, 589, 588), (581, 582, 590, 589), (582, 583, 591, 590), (583, 584, 592, 591), (584, 585, 593, 592), (585, 586, 594, 593), (586, 587, 595, 594), (588, 589, 597, 596), (589, 590, 598, 597), (590, 591, 599, 598), (591, 592, 600, 599), (592, 593, 601, 600), (593, 594, 602, 601), (594, 595, 603, 602), (596, 597, 605, 604), (597, 598, 606, 605), (598, 599, 607, 606), (599, 600, 608, 607), (600, 601, 609, 608), (601, 602, 610, 609), (602, 603, 611, 610), (604, 605, 613, 612), (605, 606, 614, 613), (606, 607, 615, 614), (607, 608, 616, 615), (608, 609, 617, 616), (609, 610, 618, 617), (610, 611, 619, 618), (612, 613, 621, 620), (613, 614, 622, 621), (614, 615, 623, 622), (615, 616, 624, 623), (616, 617, 625, 624), (617, 618, 626, 625), (618, 619, 627, 626), (620, 621, 531, 523), (621, 622, 539, 531), (622, 623, 547, 539), (623, 624, 555, 547), (624, 625, 563, 555), (625, 626, 571, 563), (626, 627, 572, 571), (516, 628, 636, 635), (628, 629, 637, 636), (629, 630, 638, 637), (630, 631, 639, 638), (631, 632, 640, 639), (632, 633, 641, 640), (633, 634, 642, 641), (635, 636, 644, 643), (636, 637, 645, 644), (637, 638, 646, 645), (638, 639, 647, 646), (639, 640, 648, 647), (640, 641, 649, 648), (641, 642, 650, 649), (643, 644, 652, 651), (644, 645, 653, 652), (645, 646, 654, 653), (646, 647, 655, 654), (647, 648, 656, 655), (648, 649, 657, 656), (649, 650, 658, 657), (651, 652, 660, 659), (652, 653, 661, 660), (653, 654, 662, 661), (654, 655, 663, 662), (655, 656, 664, 663), (656, 657, 665, 664), (657, 658, 666, 665), (659, 660, 668, 667), (660, 661, 669, 668), (661, 662, 670, 669), (662, 663, 671, 670), (663, 664, 672, 671), (664, 665, 673, 672), (665, 666, 674, 673), (667, 668, 676, 675), (668, 669, 677, 676), (669, 670, 678, 677), (670, 671, 679, 678), (671, 672, 680, 679), (672, 673, 681, 680), (673, 674, 682, 681), (675, 676, 587, 579), (676, 677, 595, 587), (677, 678, 603, 595), (678, 679, 611, 603), (679, 680, 619, 611), (680, 681, 627, 619), (681, 682, 572, 627), (683, 686, 694, 693), (686, 687, 695, 694), (687, 688, 696, 695), (688, 689, 697, 696), (689, 690, 698, 697), (690, 691, 699, 698), (691, 692, 700, 699), (693, 694, 702, 701), (694, 695, 703, 702), (695, 696, 704, 703), (696, 697, 705, 704), (697, 698, 706, 705), (698, 699, 707, 706), (699, 700, 708, 707), (701, 702, 710, 709), (702, 703, 711, 710), (703, 704, 712, 711), (704, 705, 713, 712), (705, 706, 714, 713), (706, 707, 715, 714), (707, 708, 716, 715), (709, 710, 718, 717), (710, 711, 719, 718), (711, 712, 720, 719), (712, 713, 721, 720), (713, 714, 722, 721), (714, 715, 723, 722), (715, 716, 724, 723), (717, 718, 726, 725), (718, 719, 727, 726), (719, 720, 728, 727), (720, 721, 729, 728), (721, 722, 730, 729), (722, 723, 731, 730), (723, 724, 732, 731), (725, 726, 734, 733), (726, 727, 735, 734), (727, 728, 736, 735), (728, 729, 737, 736), (729, 730, 738, 737), (730, 731, 739, 738), (731, 732, 740, 739), (733, 734, 811, 803), (734, 735, 819, 811), (735, 736, 827, 819), (736, 737, 835, 827), (737, 738, 843, 835), (738, 739, 851, 843), (739, 740, 741, 851), (684, 742, 750, 749), (742, 743, 751, 750), (743, 744, 752, 751), (744, 745, 753, 752), (745, 746, 754, 753), (746, 747, 755, 754), (747, 748, 756, 755), (749, 750, 758, 757), (750, 751, 759, 758), (751, 752, 760, 759), (752, 753, 761, 760), (753, 754, 762, 761), (754, 755, 763, 762), (755, 756, 764, 763), (757, 758, 766, 765), (758, 759, 767, 766), (759, 760, 768, 767), (760, 761, 769, 768), (761, 762, 770, 769), (762, 763, 771, 770), (763, 764, 772, 771), (765, 766, 774, 773), (766, 767, 775, 774), (767, 768, 776, 775), (768, 769, 777, 776), (769, 770, 778, 777), (770, 771, 779, 778), (771, 772, 780, 779), (773, 774, 782, 781), (774, 775, 783, 782), (775, 776, 784, 783), (776, 777, 785, 784), (777, 778, 786, 785), (778, 779, 787, 786), (779, 780, 788, 787), (781, 782, 790, 789), (782, 783, 791, 790), (783, 784, 792, 791), (784, 785, 793, 792), (785, 786, 794, 793), (786, 787, 795, 794), (787, 788, 796, 795), (789, 790, 700, 692), (790, 791, 708, 700), (791, 792, 716, 708), (792, 793, 724, 716), (793, 794, 732, 724), (794, 795, 740, 732), (795, 796, 741, 740), (685, 797, 805, 804), (797, 798, 806, 805), (798, 799, 807, 806), (799, 800, 808, 807), (800, 801, 809, 808), (801, 802, 810, 809), (802, 803, 811, 810), (804, 805, 813, 812), (805, 806, 814, 813), (806, 807, 815, 814), (807, 808, 816, 815), (808, 809, 817, 816), (809, 810, 818, 817), (810, 811, 819, 818), (812, 813, 821, 820), (813, 814, 822, 821), (814, 815, 823, 822), (815, 816, 824, 823), (816, 817, 825, 824), (817, 818, 826, 825), (818, 819, 827, 826), (820, 821, 829, 828), (821, 822, 830, 829), (822, 823, 831, 830), (823, 824, 832, 831), (824, 825, 833, 832), (825, 826, 834, 833), (826, 827, 835, 834), (828, 829, 837, 836), (829, 830, 838, 837), (830, 831, 839, 838), (831, 832, 840, 839), (832, 833, 841, 840), (833, 834, 842, 841), (834, 835, 843, 842), (836, 837, 845, 844), (837, 838, 846, 845), (838, 839, 847, 846), (839, 840, 848, 847), (840, 841, 849, 848), (841, 842, 850, 849), (842, 843, 851, 850), (844, 845, 756, 748), (845, 846, 764, 756), (846, 847, 772, 764), (847, 848, 780, 772), (848, 849, 788, 780), (849, 850, 796, 788), (850, 851, 741, 796), (852, 855, 863, 862), (855, 856, 864, 863), (856, 857, 865, 864), (857, 858, 866, 865), (858, 859, 867, 866), (859, 860, 868, 867), (860, 861, 869, 868), (862, 863, 871, 870), (863, 864, 872, 871), (864, 865, 873, 872), (865, 866, 874, 873), (866, 867, 875, 874), (867, 868, 876, 875), (868, 869, 877, 876), (870, 871, 879, 878), (871, 872, 880, 879), (872, 873, 881, 880), (873, 874, 882, 881), (874, 875, 883, 882), (875, 876, 884, 883), (876, 877, 885, 884), (878, 879, 887, 886), (879, 880, 888, 887), (880, 881, 889, 888), (881, 882, 890, 889), (882, 883, 891, 890), (883, 884, 892, 891), (884, 885, 893, 892), (886, 887, 895, 894), (887, 888, 896, 895), (888, 889, 897, 896), (889, 890, 898, 897), (890, 891, 899, 898), (891, 892, 900, 899), (892, 893, 901, 900), (894, 895, 903, 902), (895, 896, 904, 903), (896, 897, 905, 904), (897, 898, 906, 905), (898, 899, 907, 906), (899, 900, 908, 907), (900, 901, 909, 908), (902, 903, 980, 972), (903, 904, 988, 980), (904, 905, 996, 988), (905, 906, 1004, 996), (906, 907, 1012, 1004), (907, 908, 1020, 1012), (908, 909, 910, 1020), (853, 911, 919, 918), (911, 912, 920, 919), (912, 913, 921, 920), (913, 914, 922, 921), (914, 915, 923, 922), (915, 916, 924, 923), (916, 917, 925, 924), (918, 919, 927, 926), (919, 920, 928, 927), (920, 921, 929, 928), (921, 922, 930, 929), (922, 923, 931, 930), (923, 924, 932, 931), (924, 925, 933, 932), (926, 927, 935, 934), (927, 928, 936, 935), (928, 929, 937, 936), (929, 930, 938, 937), (930, 931, 939, 938), (931, 932, 940, 939), (932, 933, 941, 940), (934, 935, 943, 942), (935, 936, 944, 943), (936, 937, 945, 944), (937, 938, 946, 945), (938, 939, 947, 946), (939, 940, 948, 947), (940, 941, 949, 948), (942, 943, 951, 950), (943, 944, 952, 951), (944, 945, 953, 952), (945, 946, 954, 953), (946, 947, 955, 954), (947, 948, 956, 955), (948, 949, 957, 956), (950, 951, 959, 958), (951, 952, 960, 959), (952, 953, 961, 960), (953, 954, 962, 961), (954, 955, 963, 962), (955, 956, 964, 963), (956, 957, 965, 964), (958, 959, 869, 861), (959, 960, 877, 869), (960, 961, 885, 877), (961, 962, 893, 885), (962, 963, 901, 893), (963, 964, 909, 901), (964, 965, 910, 909), (854, 966, 974, 973), (966, 967, 975, 974), (967, 968, 976, 975), (968, 969, 977, 976), (969, 970, 978, 977), (970, 971, 979, 978), (971, 972, 980, 979), (973, 974, 982, 981), (974, 975, 983, 982), (975, 976, 984, 983), (976, 977, 985, 984), (977, 978, 986, 985), (978, 979, 987, 986), (979, 980, 988, 987), (981, 982, 990, 989), (982, 983, 991, 990), (983, 984, 992, 991), (984, 985, 993, 992), (985, 986, 994, 993), (986, 987, 995, 994), (987, 988, 996, 995), (989, 990, 998, 997), (990, 991, 999, 998), (991, 992, 1000, 999), (992, 993, 1001, 1000), (993, 994, 1002, 1001), (994, 995, 1003, 1002), (995, 996, 1004, 1003), (997, 998, 1006, 1005), (998, 999, 1007, 1006), (999, 1000, 1008, 1007), (1000, 1001, 1009, 1008), (1001, 1002, 1010, 1009), (1002, 1003, 1011, 1010), (1003, 1004, 1012, 1011), (1005, 1006, 1014, 1013), (1006, 1007, 1015, 1014), (1007, 1008, 1016, 1015), (1008, 1009, 1017, 1016), (1009, 1010, 1018, 1017), (1010, 1011, 1019, 1018), (1011, 1012, 1020, 1019), (1013, 1014, 925, 917), (1014, 1015, 933, 925), (1015, 1016, 941, 933), (1016, 1017, 949, 941), (1017, 1018, 957, 949), (1018, 1019, 965, 957), (1019, 1020, 910, 965), (1021, 1024, 1032, 1031), (1024, 1025, 1033, 1032), (1025, 1026, 1034, 1033), (1026, 1027, 1035, 1034), (1027, 1028, 1036, 1035), (1028, 1029, 1037, 1036), (1029, 1030, 1038, 1037), (1031, 1032, 1040, 1039), (1032, 1033, 1041, 1040), (1033, 1034, 1042, 1041), (1034, 1035, 1043, 1042), (1035, 1036, 1044, 1043), (1036, 1037, 1045, 1044), (1037, 1038, 1046, 1045), (1039, 1040, 1048, 1047), (1040, 1041, 1049, 1048), (1041, 1042, 1050, 1049), (1042, 1043, 1051, 1050), (1043, 1044, 1052, 1051), (1044, 1045, 1053, 1052), (1045, 1046, 1054, 1053), (1047, 1048, 1056, 1055), (1048, 1049, 1057, 1056), (1049, 1050, 1058, 1057), (1050, 1051, 1059, 1058), (1051, 1052, 1060, 1059), (1052, 1053, 1061, 1060), (1053, 1054, 1062, 1061), (1055, 1056, 1064, 1063), (1056, 1057, 1065, 1064), (1057, 1058, 1066, 1065), (1058, 1059, 1067, 1066), (1059, 1060, 1068, 1067), (1060, 1061, 1069, 1068), (1061, 1062, 1070, 1069), (1063, 1064, 1072, 1071), (1064, 1065, 1073, 1072), (1065, 1066, 1074, 1073), (1066, 1067, 1075, 1074), (1067, 1068, 1076, 1075), (1068, 1069, 1077, 1076), (1069, 1070, 1078, 1077), (1071, 1072, 1149, 1141), (1072, 1073, 1157, 1149), (1073, 1074, 1165, 1157), (1074, 1075, 1173, 1165), (1075, 1076, 1181, 1173), (1076, 1077, 1189, 1181), (1077, 1078, 1079, 1189), (1022, 1080, 1088, 1087), (1080, 1081, 1089, 1088), (1081, 1082, 1090, 1089), (1082, 1083, 1091, 1090), (1083, 1084, 1092, 1091), (1084, 1085, 1093, 1092), (1085, 1086, 1094, 1093), (1087, 1088, 1096, 1095), (1088, 1089, 1097, 1096), (1089, 1090, 1098, 1097), (1090, 1091, 1099, 1098), (1091, 1092, 1100, 1099), (1092, 1093, 1101, 1100), (1093, 1094, 1102, 1101), (1095, 1096, 1104, 1103), (1096, 1097, 1105, 1104), (1097, 1098, 1106, 1105), (1098, 1099, 1107, 1106), (1099, 1100, 1108, 1107), (1100, 1101, 1109, 1108), (1101, 1102, 1110, 1109), (1103, 1104, 1112, 1111), (1104, 1105, 1113, 1112), (1105, 1106, 1114, 1113), (1106, 1107, 1115, 1114), (1107, 1108, 1116, 1115), (1108, 1109, 1117, 1116), (1109, 1110, 1118, 1117), (1111, 1112, 1120, 1119), (1112, 1113, 1121, 1120), (1113, 1114, 1122, 1121), (1114, 1115, 1123, 1122), (1115, 1116, 1124, 1123), (1116, 1117, 1125, 1124), (1117, 1118, 1126, 1125), (1119, 1120, 1128, 1127), (1120, 1121, 1129, 1128), (1121, 1122, 1130, 1129), (1122, 1123, 1131, 1130), (1123, 1124, 1132, 1131), (1124, 1125, 1133, 1132), (1125, 1126, 1134, 1133), (1127, 1128, 1038, 1030), (1128, 1129, 1046, 1038), (1129, 1130, 1054, 1046), (1130, 1131, 1062, 1054), (1131, 1132, 1070, 1062), (1132, 1133, 1078, 1070), (1133, 1134, 1079, 1078), (1023, 1135, 1143, 1142), (1135, 1136, 1144, 1143), (1136, 1137, 1145, 1144), (1137, 1138, 1146, 1145), (1138, 1139, 1147, 1146), (1139, 1140, 1148, 1147), (1140, 1141, 1149, 1148), (1142, 1143, 1151, 1150), (1143, 1144, 1152, 1151), (1144, 1145, 1153, 1152), (1145, 1146, 1154, 1153), (1146, 1147, 1155, 1154), (1147, 1148, 1156, 1155), (1148, 1149, 1157, 1156), (1150, 1151, 1159, 1158), (1151, 1152, 1160, 1159), (1152, 1153, 1161, 1160), (1153, 1154, 1162, 1161), (1154, 1155, 1163, 1162), (1155, 1156, 1164, 1163), (1156, 1157, 1165, 1164), (1158, 1159, 1167, 1166), (1159, 1160, 1168, 1167), (1160, 1161, 1169, 1168), (1161, 1162, 1170, 1169), (1162, 1163, 1171, 1170), (1163, 1164, 1172, 1171), (1164, 1165, 1173, 1172), (1166, 1167, 1175, 1174), (1167, 1168, 1176, 1175), (1168, 1169, 1177, 1176), (1169, 1170, 1178, 1177), (1170, 1171, 1179, 1178), (1171, 1172, 1180, 1179), (1172, 1173, 1181, 1180), (1174, 1175, 1183, 1182), (1175, 1176, 1184, 1183), (1176, 1177, 1185, 1184), (1177, 1178, 1186, 1185), (1178, 1179, 1187, 1186), (1179, 1180, 1188, 1187), (1180, 1181, 1189, 1188), (1182, 1183, 1094, 1086), (1183, 1184, 1102, 1094), (1184, 1185, 1110, 1102), (1185, 1186, 1118, 1110), (1186, 1187, 1126, 1118), (1187, 1188, 1134, 1126), (1188, 1189, 1079, 1134), (1190, 1193, 1201, 1200), (1193, 1194, 1202, 1201), (1194, 1195, 1203, 1202), (1195, 1196, 1204, 1203), (1196, 1197, 1205, 1204), (1197, 1198, 1206, 1205), (1198, 1199, 1207, 1206), (1200, 1201, 1209, 1208), (1201, 1202, 1210, 1209), (1202, 1203, 1211, 1210), (1203, 1204, 1212, 1211), (1204, 1205, 1213, 1212), (1205, 1206, 1214, 1213), (1206, 1207, 1215, 1214), (1208, 1209, 1217, 1216), (1209, 1210, 1218, 1217), (1210, 1211, 1219, 1218), (1211, 1212, 1220, 1219), (1212, 1213, 1221, 1220), (1213, 1214, 1222, 1221), (1214, 1215, 1223, 1222), (1216, 1217, 1225, 1224), (1217, 1218, 1226, 1225), (1218, 1219, 1227, 1226), (1219, 1220, 1228, 1227), (1220, 1221, 1229, 1228), (1221, 1222, 1230, 1229), (1222, 1223, 1231, 1230), (1224, 1225, 1233, 1232), (1225, 1226, 1234, 1233), (1226, 1227, 1235, 1234), (1227, 1228, 1236, 1235), (1228, 1229, 1237, 1236), (1229, 1230, 1238, 1237), (1230, 1231, 1239, 1238), (1232, 1233, 1241, 1240), (1233, 1234, 1242, 1241), (1234, 1235, 1243, 1242), (1235, 1236, 1244, 1243), (1236, 1237, 1245, 1244), (1237, 1238, 1246, 1245), (1238, 1239, 1247, 1246), (1240, 1241, 1318, 1310), (1241, 1242, 1326, 1318), (1242, 1243, 1334, 1326), (1243, 1244, 1342, 1334), (1244, 1245, 1350, 1342), (1245, 1246, 1358, 1350), (1246, 1247, 1248, 1358), (1191, 1249, 1257, 1256), (1249, 1250, 1258, 1257), (1250, 1251, 1259, 1258), (1251, 1252, 1260, 1259), (1252, 1253, 1261, 1260), (1253, 1254, 1262, 1261), (1254, 1255, 1263, 1262), (1256, 1257, 1265, 1264), (1257, 1258, 1266, 1265), (1258, 1259, 1267, 1266), (1259, 1260, 1268, 1267), (1260, 1261, 1269, 1268), (1261, 1262, 1270, 1269), (1262, 1263, 1271, 1270), (1264, 1265, 1273, 1272), (1265, 1266, 1274, 1273), (1266, 1267, 1275, 1274), (1267, 1268, 1276, 1275), (1268, 1269, 1277, 1276), (1269, 1270, 1278, 1277), (1270, 1271, 1279, 1278), (1272, 1273, 1281, 1280), (1273, 1274, 1282, 1281), (1274, 1275, 1283, 1282), (1275, 1276, 1284, 1283), (1276, 1277, 1285, 1284), (1277, 1278, 1286, 1285), (1278, 1279, 1287, 1286), (1280, 1281, 1289, 1288), (1281, 1282, 1290, 1289), (1282, 1283, 1291, 1290), (1283, 1284, 1292, 1291), (1284, 1285, 1293, 1292), (1285, 1286, 1294, 1293), (1286, 1287, 1295, 1294), (1288, 1289, 1297, 1296), (1289, 1290, 1298, 1297), (1290, 1291, 1299, 1298), (1291, 1292, 1300, 1299), (1292, 1293, 1301, 1300), (1293, 1294, 1302, 1301), (1294, 1295, 1303, 1302), (1296, 1297, 1207, 1199), (1297, 1298, 1215, 1207), (1298, 1299, 1223, 1215), (1299, 1300, 1231, 1223), (1300, 1301, 1239, 1231), (1301, 1302, 1247, 1239), (1302, 1303, 1248, 1247), (1192, 1304, 1312, 1311), (1304, 1305, 1313, 1312), (1305, 1306, 1314, 1313), (1306, 1307, 1315, 1314), (1307, 1308, 1316, 1315), (1308, 1309, 1317, 1316), (1309, 1310, 1318, 1317), (1311, 1312, 1320, 1319), (1312, 1313, 1321, 1320), (1313, 1314, 1322, 1321), (1314, 1315, 1323, 1322), (1315, 1316, 1324, 1323), (1316, 1317, 1325, 1324), (1317, 1318, 1326, 1325), (1319, 1320, 1328, 1327), (1320, 1321, 1329, 1328), (1321, 1322, 1330, 1329), (1322, 1323, 1331, 1330), (1323, 1324, 1332, 1331), (1324, 1325, 1333, 1332), (1325, 1326, 1334, 1333), (1327, 1328, 1336, 1335), (1328, 1329, 1337, 1336), (1329, 1330, 1338, 1337), (1330, 1331, 1339, 1338), (1331, 1332, 1340, 1339), (1332, 1333, 1341, 1340), (1333, 1334, 1342, 1341), (1335, 1336, 1344, 1343), (1336, 1337, 1345, 1344), (1337, 1338, 1346, 1345), (1338, 1339, 1347, 1346), (1339, 1340, 1348, 1347), (1340, 1341, 1349, 1348), (1341, 1342, 1350, 1349), (1343, 1344, 1352, 1351), (1344, 1345, 1353, 1352), (1345, 1346, 1354, 1353), (1346, 1347, 1355, 1354), (1347, 1348, 1356, 1355), (1348, 1349, 1357, 1356), (1349, 1350, 1358, 1357), (1351, 1352, 1263, 1255), (1352, 1353, 1271, 1263), (1353, 1354, 1279, 1271), (1354, 1355, 1287, 1279), (1355, 1356, 1295, 1287), (1356, 1357, 1303, 1295), (1357, 1358, 1248, 1303), (345, 7, 17, 348), (348, 17, 25, 349), (349, 25, 33, 350), (350, 33, 41, 351), (351, 41, 49, 352), (352, 49, 57, 353), (353, 57, 127, 354), (354, 127, 126, 451), (451, 126, 125, 443), (443, 125, 124, 435), (435, 124, 123, 427), (427, 123, 122, 419), (419, 122, 121, 411), (411, 121, 9, 346), (8, 176, 186, 66), (66, 186, 194, 67), (67, 194, 202, 68), (68, 202, 210, 69), (69, 210, 218, 70), (70, 218, 226, 71), (71, 226, 296, 72), (72, 296, 295, 168), (168, 295, 294, 160), (160, 294, 293, 152), (152, 293, 292, 144), (144, 292, 291, 136), (136, 291, 290, 128), (128, 290, 178, 9), (177, 514, 524, 235), (235, 524, 532, 236), (236, 532, 540, 237), (237, 540, 548, 238), (238, 548, 556, 239), (239, 556, 564, 240), (240, 564, 634, 241), (241, 634, 633, 337), (337, 633, 632, 329), (329, 632, 631, 321), (321, 631, 630, 313), (313, 630, 629, 305), (305, 629, 628, 297), (297, 628, 516, 178), (515, 347, 466, 573), (573, 466, 474, 574), (574, 474, 482, 575), (575, 482, 490, 576), (576, 490, 498, 577), (577, 498, 506, 578), (578, 506, 410, 579), (579, 410, 409, 675), (675, 409, 408, 667), (667, 408, 407, 659), (659, 407, 406, 651), (651, 406, 405, 643), (643, 405, 404, 635), (635, 404, 346, 516), (1021, 345, 355, 1024), (1024, 355, 363, 1025), (1025, 363, 371, 1026), (1026, 371, 379, 1027), (1027, 379, 387, 1028), (1028, 387, 395, 1029), (1029, 395, 465, 1030), (1030, 465, 464, 1127), (1127, 464, 463, 1119), (1119, 463, 462, 1111), (1111, 462, 461, 1103), (1103, 461, 460, 1095), (1095, 460, 459, 1087), (1087, 459, 347, 1022), (514, 1190, 1200, 517), (517, 1200, 1208, 518), (518, 1208, 1216, 519), (519, 1216, 1224, 520), (520, 1224, 1232, 521), (521, 1232, 1240, 522), (522, 1240, 1310, 523), (523, 1310, 1309, 620), (620, 1309, 1308, 612), (612, 1308, 1307, 604), (604, 1307, 1306, 596), (596, 1306, 1305, 588), (588, 1305, 1304, 580), (580, 1304, 1192, 515), (1191, 1023, 1142, 1249), (1249, 1142, 1150, 1250), (1250, 1150, 1158, 1251), (1251, 1158, 1166, 1252), (1252, 1166, 1174, 1253), (1253, 1174, 1182, 1254), (1254, 1182, 1086, 1255), (1255, 1086, 1085, 1351), (1351, 1085, 1084, 1343), (1343, 1084, 1083, 1335), (1335, 1083, 1082, 1327), (1327, 1082, 1081, 1319), (1319, 1081, 1080, 1311), (1311, 1080, 1022, 1192), (683, 1021, 1031, 686), (686, 1031, 1039, 687), (687, 1039, 1047, 688), (688, 1047, 1055, 689), (689, 1055, 1063, 690), (690, 1063, 1071, 691), (691, 1071, 1141, 692), (692, 1141, 1140, 789), (789, 1140, 1139, 781), (781, 1139, 1138, 773), (773, 1138, 1137, 765), (765, 1137, 1136, 757), (757, 1136, 1135, 749), (749, 1135, 1023, 684), (1190, 1381, 1379, 1193), (1193, 1379, 1380, 1194), (1194, 1380, 1382, 1195), (1195, 1382, 1383, 1196), (1196, 1383, 1384, 1197), (1197, 1384, 1388, 1198), (1198, 1388, 1387, 1199), (1199, 1387, 1386, 1296), (1296, 1386, 1385, 1288), (1288, 1385, 1391, 1280), (1280, 1391, 1390, 1272), (1272, 1390, 1389, 1264), (1264, 1389, 1392, 1256), (1256, 1392, 1393, 1191), (853, 685, 804, 911), (911, 804, 812, 912), (912, 812, 820, 913), (913, 820, 828, 914), (914, 828, 836, 915), (915, 836, 844, 916), (916, 844, 748, 917), (917, 748, 747, 1013), (1013, 747, 746, 1005), (1005, 746, 745, 997), (997, 745, 744, 989), (989, 744, 743, 981), (981, 743, 742, 973), (973, 742, 684, 854), (7, 683, 693, 10), (10, 693, 701, 11), (11, 701, 709, 12), (12, 709, 717, 13), (13, 717, 725, 14), (14, 725, 733, 15), (15, 733, 803, 16), (16, 803, 802, 113), (113, 802, 801, 105), (105, 801, 800, 97), (97, 800, 799, 89), (89, 799, 798, 81), (81, 798, 797, 73), (73, 797, 685, 8), (852, 177, 242, 855), (855, 242, 250, 856), (856, 250, 258, 857), (857, 258, 266, 858), (858, 266, 274, 859), (859, 274, 282, 860), (860, 282, 185, 861), (861, 185, 184, 958), (958, 184, 183, 950), (950, 183, 182, 942), (942, 182, 181, 934), (934, 181, 180, 926), (926, 180, 179, 918), (918, 179, 176, 853), (345, 1021, 683, 7), (1371, 1372, 972, 971), (1368, 1367, 878, 886), (1375, 1376, 969, 968), (1362, 0, 1, 1363), (1360, 6, 4, 2, 0, 1362, 1366, 1364, 1365, 1367, 1368, 1369, 1373, 1372, 1371, 1370, 1376, 1375, 1374, 1377, 1378), (1367, 1365, 870, 878), (1373, 1369, 894, 902), (1365, 1364, 862, 870), (1378, 1377, 966, 854), (1374, 1375, 968, 967), (1377, 1374, 967, 966), (1369, 1368, 886, 894), (1376, 1370, 970, 969), (1364, 1366, 852, 862), (1372, 1373, 902, 972), (1370, 1371, 971, 970), (1363, 1, 3, 5, 1361, 1393, 1392, 1389, 1390, 1391, 1385, 1386, 1387, 1388, 1384, 1383, 1382, 1380, 1379, 1381)])
me_cube_007.use_remesh_preserve_volume = False
me_cube_007.use_remesh_preserve_attributes = False
me_cube_007.use_mirror_vertex_groups = False
me_cube_007.update()

# ---- objects
ob_cube_003 = bpy.data.objects.new('Cube.003', me_cube_003)
ob_cylinder = bpy.data.objects.new('Cylinder', me_cylinder_001)
ob_lamp = bpy.data.objects.new('Lamp', light_lamp)
ob_camera = bpy.data.objects.new('Camera', cam_camera)
ob_cube_001 = bpy.data.objects.new('Cube.001', me_cube_001)
ob_cube_002 = bpy.data.objects.new('Cube.002', me_cube_002)
ob_cube = bpy.data.objects.new('Cube', me_cube_006)
ob_cylinder_001 = bpy.data.objects.new('Cylinder.001', me_cylinder_006)
ob_cube_004 = bpy.data.objects.new('Cube.004', me_cube_007)

# ---- transforms, parenting, visibility, modifiers, constraints
ob_cube_003.location = (0.7494, 0.7935, 2.403)
ob_cube_003.scale = (0.1, 0.02, 0.01)
ob_cube_003.lineart.crease_threshold = 0.0
ob_cylinder.location = (0.8042, -0.777, 1.401)
ob_cylinder.scale = (0.02, 0.02, 1.01)
ob_cylinder.lineart.crease_threshold = 0.0
ob_lamp.location = (4.076, 1.005, 5.904)
ob_lamp.rotation_euler = (0.6503, 0.05522, 1.866)
ob_lamp.lock_rotations_4d = False
ob_lamp.empty_display_type = 'ARROWS'
ob_lamp.color = (0.0, 0.0, 0.0, 0.0)
ob_lamp.lineart.crease_threshold = 0.0
ob_camera.location = (7.481, -6.508, 5.344)
ob_camera.rotation_euler = (1.109, 0.0, 0.8149)
ob_camera.lock_rotations_4d = False
ob_camera.empty_display_type = 'ARROWS'
ob_camera.color = (0.0, 0.0, 0.0, 0.0)
ob_camera.display_type = 'WIRE'
ob_camera.lineart.crease_threshold = 0.0
ob_cube_001.location = (0.0, 0.0, 1.395)
ob_cube_001.scale = (0.7395, 0.8137, 1.01)
ob_cube_001.lock_rotations_4d = False
ob_cube_001.empty_display_type = 'ARROWS'
ob_cube_001.lineart.crease_threshold = 0.0
_m = ob_cube_001.modifiers.new('Bevel', 'BEVEL')
_m.width = 0.02
_m.width_pct = 0.02
_m.segments = 43
_m.limit_method = 'NONE'
_m.spread = 0.0
ob_cube_002.location = (0.8044, 0.0, 1.397)
ob_cube_002.scale = (0.05358, 0.8037, 1.01)
ob_cube_002.lock_rotations_4d = False
ob_cube_002.empty_display_type = 'ARROWS'
ob_cube_002.lineart.crease_threshold = 0.0
_m = ob_cube_002.modifiers.new('Bevel', 'BEVEL')
_m.width = 0.035
_m.width_pct = 0.035
_m.segments = 32
_m.limit_method = 'NONE'
_m.spread = 0.0
ob_cube.location = (0.8074, 3.937e-05, 2.354)
ob_cube.scale = (0.06, 0.81, 0.05)
ob_cube.lineart.crease_threshold = 0.0
ob_cylinder_001.location = (0.7496, 0.7927, 1.401)
ob_cylinder_001.scale = (0.02, 0.02, 1.01)
ob_cylinder_001.lineart.crease_threshold = 0.0
ob_cube_004.location = (0.8056, 3.937e-05, 2.354)
ob_cube_004.scale = (0.06, 0.81, 0.05)
ob_cube_004.lineart.crease_threshold = 0.0
_m = ob_cube_004.modifiers.new('Boolean', 'BOOLEAN')
_m.operation = 'INTERSECT'
_m.solver = 'FAST'

# ---- collection membership
col_collection_1.objects.link(ob_cube_003)
col_collection_1.objects.link(ob_cylinder)
col_collection_1.objects.link(ob_lamp)
col_collection_1.objects.link(ob_camera)
col_collection_1.objects.link(ob_cube_001)
col_collection_1.objects.link(ob_cube_002)
col_collection_1.objects.link(ob_cube)
col_collection_1.objects.link(ob_cylinder_001)
col_collection_1.objects.link(ob_cube_004)

# ---- scene / render settings (as saved in the file)
scene.camera = ob_camera
scene.frame_start = 1; scene.frame_end = 250; scene.frame_set(3)
scene.render.engine = 'BLENDER_EEVEE_NEXT'
scene.render.resolution_percentage = 50
scene.render.dither_intensity = 0.0
scene.cycles.use_denoising = False
scene.cycles.samples = 128
scene.cycles.sampling_pattern = 'TABULATED_SOBOL'
scene.cycles.use_adaptive_sampling = False
scene.cycles.use_light_tree = False
scene.cycles.blur_glossy = 0.0
scene.cycles.sample_clamp_indirect = 0.0
scene.view_settings.view_transform = 'Standard'
bpy.context.view_layer.update()
